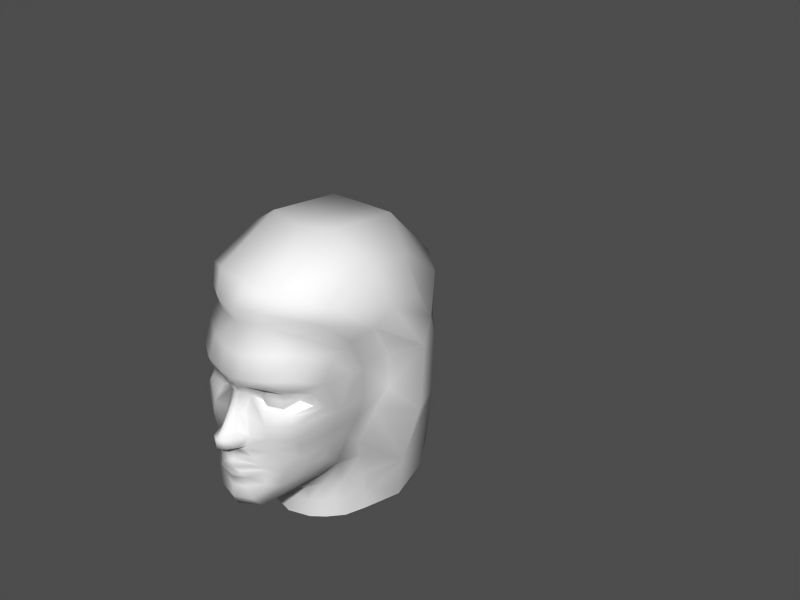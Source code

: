 # Source: hero2-7-alt2-eyetest.blend  (saved by Blender 2.34.0; exported with 4.5.12 LTS)
import bpy
from mathutils import Matrix  # noqa: F401  (used for matrix-valued properties, if any)

bpy.ops.wm.read_factory_settings(use_empty=True)
scene = bpy.context.scene
scene.name = '1'

# ---- collections
col_collection_1 = bpy.data.collections.new('Collection 1'); scene.collection.children.link(col_collection_1)
col_collection_2 = bpy.data.collections.new('Collection 2'); scene.collection.children.link(col_collection_2)
col_collection_2.hide_render = True
col_collection_2.hide_viewport = True

# ---- materials (node trees are filled in below, after node groups)
mat_material = bpy.data.materials.new('Material')
mat_material.alpha_threshold = 0.0
mat_material.preview_render_type = 'FLAT'
mat_material.roughness = 0.5
mat_material.line_color = (0.0, 0.0, 0.0, 1.0)

# ---- material node trees

# ---- meshes
me_plane_001 = bpy.data.meshes.new('Plane.001')
me_plane_001.from_pydata([(0.1949, 0.627, -9.086e-05), (0.2374, 0.6362, 0.1448), (0.5298, 0.4762, 0.3997), (0.6534, 0.317, 0.4269), (0.6336, 0.01986, 0.3967), (0.4008, -0.4275, 0.13), (0.6809, -0.1776, 0.3579), (0.7052, -0.2912, 0.336), (0.6511, 0.142, 0.4242), (0.5075, -0.3727, 0.2123), (0.2404, 0.2903, 0.258), (0.2388, 0.2084, 0.2586), (0.2136, 0.2015, 0.1651), (0.2139, 0.2905, 0.1653), (0.3106, 0.2368, 0.3004), (0.3096, 0.2523, 0.3008), (0.2196, 0.2503, 0.1248), (0.2194, 0.221, 0.1247), (0.2328, 0.3276, 0.3052), (0.1457, 0.3081, 0.0737), (0.1717, 0.3199, 0.1847), (0.3527, 0.2842, 0.3649), (0.3446, 0.2169, 0.3629), (0.1914, 0.2337, 0.06762), (0.1836, 0.171, 0.1609), (0.2391, 0.1778, 0.2944), (0.2451, 0.1318, 0.3223), (0.1674, 0.1073, 0.1875), (0.4166, 0.1808, 0.3808), (0.3995, 0.3203, 0.3796), (0.2422, 0.3913, 0.3221), (0.1632, 0.2518, 0.03191), (0.01991, 0.03542, 0.04042), (0.08115, -0.04519, 0.03928), (0.0656, 0.06496, 0.02946), (0.1412, 0.2907, 0.03191), (0.02152, -0.01987, 0.04473), (0.123, -0.02825, 0.08833), (0.09812, 0.0604, 0.05155), (0.1134, -0.05026, 0.07587), (0.1398, 0.01994, 0.09008), (0.07982, -0.1976, 0.07464), (0.06143, -0.1482, 0.03832), (0.118, -0.23, 0.08672), (0.09259, -0.1791, 0.06766), (0.1547, -0.1674, 0.1465), (0.1532, -0.1812, 0.1468), (0.1556, -0.16, 0.1462), (0.1539, -0.1733, 0.1466), (0.08255, -0.1259, 0.037), (0.1534, -0.142, 0.1567), (0.1823, -0.1585, 0.1982), (0.1868, -0.187, 0.1988), (0.1567, -0.2496, 0.1781), (0.1147, -0.2866, 0.07429), (0.163, -0.4084, 0.1313), (0.1069, -0.3411, 0.1185), (0.2335, -0.2866, 0.2071), (0.2742, -0.3675, 0.1921), (0.2549, -0.4297, 0.1047), (0.182, -0.05065, 0.2044), (0.2243, -0.1274, 0.239), (0.2391, -0.2007, 0.2408), (0.4439, -0.3136, 0.2642), (0.3915, -0.2516, 0.2869), (0.59, -0.09423, 0.3621), (0.1634, 0.0301, 0.2009), (0.2626, 0.04742, 0.323), (0.2971, -0.02785, 0.3079), (0.354, -0.1855, 0.2953), (0.3204, -0.1088, 0.296), (0.1524, 0.3765, 0.1868), (0.1237, 0.363, 0.0731), (0.5038, 0.1211, 0.3903), (0.4642, 0.00778, 0.3679), (0.4649, -0.07755, 0.3471), (0.4748, 0.4225, 0.3738), (0.1544, 0.4858, 0.06166), (0.1922, 0.5025, 0.1729), (0.295, 0.5079, 0.319), (0.3381, 0.6025, 0.3063), (0.4411, 0.2852, 0.3764), (0.5787, 0.315, 0.4031), (0.2158, -0.4455, -5.402e-05), (0.212, 0.7238, 0.1556), (0.2909, 0.838, 0.2042), (0.679, 1.025, 0.2042), (1.134, 0.9745, 0.2042), (1.382, 0.69, 0.2614), (1.286, 0.6312, 0.39), (1.015, 0.8376, 0.4032), (0.7466, 0.8852, 0.4222), (0.4294, 0.759, 0.4137), (0.3795, 0.6687, 0.3865), (0.5596, 0.5193, 0.4352), (0.6576, 0.5819, 0.5075), (0.7717, 0.6705, 0.5354), (0.9989, 0.6206, 0.5159), (1.115, 0.4504, 0.4986), (1.158, 0.3414, 0.4938), (1.349, 0.3443, 0.3281), (1.446, 0.3352, 0.2289), (1.348, -0.08832, 0.2289), (1.251, -0.07917, 0.3638), (1.132, -0.01277, 0.4998), (1.144, -0.5631, 0.409), (1.32, -0.5115, 0.3142), (1.412, -0.4952, 0.2192), (0.8295, 0.1427, 0.4453), (0.8319, 0.3348, 0.4442), (0.9399, 0.3938, 0.5929), (0.9352, -0.000697, 0.5746), (0.8655, -0.3187, 0.5186), (0.9382, -0.6392, 0.4234), (0.5072, -0.6892, 0.1329), (0.5084, -0.5781, 0.132), (0.5064, -0.487, 0.1304), (0.5524, -0.4513, 0.2081), (0.5547, -0.569, 0.2123), (0.5541, -0.6801, 0.2138), (0.7582, -0.6801, 0.329), (0.7593, -0.5708, 0.3286), (0.7543, -0.456, 0.3258), (0.4723, -0.6928, -0.0004448), (0.4777, -0.5834, -0.0003332), (0.4577, -0.5079, 5.073e-05), (1.411, 0.7072, -0.0005145), (1.164, 0.9599, -0.0005145), (0.6313, 1.016, -0.0005146), (0.2684, 0.8287, -0.0005146), (0.1738, 0.7063, -0.0005136), (0.3789, -0.4572, 0.0001133), (0.1187, 0.1528, 0.03069), (0.1442, 0.1481, 0.04247), (0.5555, -0.2638, 0.3155), (0.4965, -0.2024, 0.3353), (0.6136, -0.3243, 0.2824), (0.6359, -0.6801, 0.2868), (0.6364, -0.5699, 0.2856), (0.63, -0.4519, 0.279), (0.4254, -0.152, 0.3311), (0.09151, -0.08902, 0.0449), (0.1277, -0.08489, 0.1223), (0.1563, 0.1293, 0.07024), (0.0724, -0.02396, 0.07281), (0.07986, 0.02768, 0.07189), (0.07986, 0.02768, -0.07207), (0.0724, -0.02396, -0.07299), (0.1563, 0.1293, -0.07042), (0.1277, -0.08489, -0.1225), (0.08485, -0.08988, -0.0001481), (0.09151, -0.08902, -0.04508), (0.4254, -0.1525, -0.329), (0.6299, -0.4518, -0.2782), (0.6364, -0.5699, -0.2856), (0.6359, -0.6801, -0.2869), (0.6136, -0.3243, -0.2813), (0.4965, -0.2026, -0.3338), (0.5555, -0.2638, -0.3139), (0.1442, 0.1481, -0.04265), (0.1187, 0.1528, -0.03087), (0.09814, 0.155, -0.0001817), (0.078, -0.1287, -0.0001145), (0.0612, -0.155, -0.0001145), (0.9382, -0.6392, -0.434), (0.7543, -0.456, -0.3256), (0.7593, -0.5708, -0.3288), (0.7582, -0.6801, -0.3292), (0.5541, -0.6801, -0.2138), (0.5547, -0.569, -0.2121), (0.5524, -0.4513, -0.2079), (0.5064, -0.487, -0.1301), (0.5084, -0.5781, -0.1318), (0.5072, -0.6892, -0.1329), (0.8661, -0.3191, -0.4977), (0.9353, -0.0007577, -0.575), (0.9399, 0.3938, -0.593), (0.8321, 0.335, -0.4447), (0.8299, 0.1427, -0.4459), (1.412, -0.4952, -0.2194), (1.32, -0.5115, -0.3144), (1.144, -0.5631, -0.4164), (1.132, -0.01277, -0.5), (1.251, -0.07917, -0.364), (1.348, -0.08832, -0.2291), (1.446, 0.3352, -0.2291), (1.349, 0.3443, -0.3283), (1.158, 0.3414, -0.494), (1.115, 0.4504, -0.4988), (0.9989, 0.6206, -0.5118), (0.7717, 0.6705, -0.5312), (0.6575, 0.5818, -0.503), (0.5597, 0.5195, -0.4486), (0.3795, 0.6687, -0.3866), (0.4294, 0.759, -0.4139), (0.7466, 0.8852, -0.4224), (1.015, 0.8376, -0.4034), (1.286, 0.6312, -0.3902), (1.382, 0.69, -0.2616), (1.134, 0.9745, -0.2043), (0.679, 1.025, -0.2043), (0.2909, 0.838, -0.2043), (0.212, 0.7238, -0.1558), (0.5787, 0.3153, -0.4033), (0.4411, 0.2852, -0.376), (0.3381, 0.6025, -0.3065), (0.295, 0.5079, -0.3191), (0.1922, 0.5025, -0.1731), (0.1544, 0.4858, -0.06184), (0.4748, 0.4225, -0.3739), (0.4648, -0.07742, -0.3458), (0.4642, 0.008102, -0.3664), (0.5038, 0.1211, -0.3884), (0.1237, 0.363, -0.07328), (0.1524, 0.3765, -0.187), (0.3205, -0.1088, -0.2951), (0.3541, -0.1856, -0.2941), (0.2971, -0.02785, -0.3075), (0.2626, 0.04742, -0.323), (0.1634, 0.0301, -0.201), (0.6812, -0.1771, -0.359), (0.5904, -0.09379, -0.3621), (0.3915, -0.2516, -0.286), (0.4439, -0.3136, -0.2631), (0.2391, -0.2007, -0.2404), (0.2243, -0.1274, -0.2388), (0.182, -0.05065, -0.2045), (0.2549, -0.4297, -0.1045), (0.2742, -0.3675, -0.1916), (0.2335, -0.2866, -0.2068), (0.1069, -0.3411, -0.1186), (0.163, -0.4084, -0.1314), (0.1147, -0.2866, -0.07445), (0.1567, -0.2496, -0.1782), (0.1868, -0.187, -0.1988), (0.1823, -0.1585, -0.1982), (0.1534, -0.142, -0.1568), (0.08255, -0.1259, -0.03718), (0.1539, -0.1733, -0.1467), (0.1556, -0.16, -0.1463), (0.1532, -0.1812, -0.1468), (0.1547, -0.1674, -0.1466), (0.09259, -0.1791, -0.06784), (0.118, -0.23, -0.08688), (0.06143, -0.1482, -0.0385), (0.07981, -0.1976, -0.07482), (0.1398, 0.01994, -0.09026), (0.1134, -0.05026, -0.07606), (0.09812, 0.0604, -0.05174), (0.123, -0.02825, -0.08852), (0.02152, -0.01987, -0.04492), (0.1412, 0.2907, -0.0321), (0.0656, 0.06496, -0.02964), (0.08115, -0.04519, -0.03946), (0.01991, 0.03542, -0.0406), (0.1632, 0.2518, -0.0321), (0.2422, 0.3913, -0.3223), (0.3995, 0.3203, -0.3795), (0.4166, 0.1808, -0.3799), (0.1674, 0.1073, -0.1877), (0.2451, 0.1318, -0.3223), (0.2391, 0.1778, -0.2945), (0.1836, 0.171, -0.161), (0.1914, 0.2337, -0.06778), (0.3505, 0.2186, -0.3533), (0.3588, 0.286, -0.3551), (0.1717, 0.3199, -0.1849), (0.1457, 0.3081, -0.07388), (0.2328, 0.3276, -0.3054), (0.2088, 0.221, -0.1249), (0.2089, 0.2503, -0.1249), (0.3107, 0.2672, -0.299), (0.3095, 0.2279, -0.3003), (0.2139, 0.2802, -0.1654), (0.2136, 0.2015, -0.1652), (0.2388, 0.2084, -0.2586), (0.2404, 0.28, -0.2581), (0.5075, -0.3727, -0.2119), (0.652, 0.1429, -0.428), (0.7048, -0.2913, -0.3333), (0.4008, -0.4275, -0.1296), (0.6341, 0.01985, -0.3986), (0.6536, 0.3174, -0.4274), (0.5298, 0.4762, -0.3999), (0.2374, 0.6362, -0.145), (0.1516, 0.4807, -0.0001815), (0.1173, 0.3503, -0.0001817), (0.1511, 0.2518, -0.0001817), (-0.001967, 0.03589, -0.0001817), (0.1089, -0.4248, -0.000181), (0.06635, -0.203, -0.0001817), (0.08808, -0.2909, -0.000182), (0.0769, -0.04315, -0.0001817), (0.03668, 0.06946, -0.0001817), (0.09166, -0.2444, -0.0002132), (0.1484, 0.2987, -0.0001817), (-0.0003312, -0.0194, -0.0001817), (0.08287, -0.1815, -0.0001817), (0.07344, -0.3546, -0.0001817), (1.448, -0.4764, -0.0002107), (1.389, -0.07939, -0.0002161), (1.488, 0.3441, -0.0002161), (0.7744, 0.01412, 0.4058), (0.7749, 0.01448, -0.4063), (0.2324, 0.2504, 0.2557), (0.2038, 0.247, 0.1624), (0.3446, 0.2169, 0.3629), (0.2194, 0.221, 0.1247), (0.3106, 0.2368, 0.3004), (0.2136, 0.2015, 0.1651), (0.2388, 0.2084, 0.2586), (0.2194, 0.221, 0.1247), (0.3106, 0.2368, 0.3004), (0.2101, 0.2032, 0.1647), (0.2356, 0.2088, 0.2582)], [(93, 193), (60, 226)], [(10, 304, 15), (13, 20, 19, 16), (10, 18, 20, 13), (10, 15, 21, 18), (15, 14, 22, 21), (16, 19, 23, 17), (25, 26, 28, 22), (25, 24, 27, 26), (18, 21, 29, 30), (288, 32, 34, 293), (288, 296, 36, 32), (292, 33, 36, 296), (287, 161, 132, 31), (287, 31, 35, 295), (32, 36, 144, 145), (297, 44, 42, 163), (297, 290, 41, 44), (294, 43, 41, 290), (43, 46, 48, 41), (44, 41, 48, 45), (44, 45, 47, 42), (162, 163, 42, 49), (42, 47, 50, 49), (294, 291, 54, 43), (43, 54, 53, 46), (46, 53, 52, 48), (45, 48, 52, 51), (45, 51, 50, 47), (56, 298, 289, 55), (298, 56, 54, 291), (55, 58, 57, 56), (53, 54, 56, 57), (83, 59, 55, 289), (5, 58, 55, 59), (19, 35, 31, 23), (23, 31, 132, 133), (162, 49, 141, 150), (33, 141, 142, 39), (52, 53, 57, 62), (51, 52, 62, 61), (50, 51, 61, 60), (58, 63, 64, 57), (63, 134, 135, 64), (5, 9, 63, 58), (7, 6, 134, 136), (27, 143, 40, 66), (66, 60, 68, 67), (26, 27, 66, 67), (62, 69, 70, 61), (57, 64, 69, 62), (60, 61, 70, 68), (18, 30, 71, 20), (19, 20, 71, 72), (26, 67, 73, 28), (67, 68, 74, 73), (68, 70, 75, 74), (64, 135, 140, 69), (29, 81, 82, 76), (72, 71, 78, 77), (71, 30, 79, 78), (30, 29, 76, 79), (295, 35, 286), (286, 35, 19, 72), (286, 72, 77, 285), (0, 285, 77), (0, 77, 78, 1), (1, 78, 79, 80), (2, 80, 79, 76), (81, 28, 73, 82), (81, 29, 21), (3, 82, 73, 8), (4, 8, 73, 74), (4, 74, 75, 65), (5, 59, 83, 131), (0, 1, 84, 130), (84, 85, 129, 130), (85, 86, 128, 129), (86, 87, 127, 128), (87, 88, 126, 127), (87, 90, 89, 88), (86, 91, 90, 87), (85, 92, 91, 86), (84, 93, 92, 85), (93, 94, 95, 92), (92, 95, 96, 91), (91, 96, 97, 90), (90, 97, 98, 89), (1, 80, 93, 84), (98, 99, 100, 89), (89, 100, 101, 88), (301, 126, 88, 101), (300, 301, 101, 102), (100, 103, 102, 101), (99, 104, 103, 100), (104, 105, 106, 103), (103, 106, 107, 102), (102, 107, 299, 300), (3, 8, 108, 109), (3, 109, 95, 94), (96, 110, 98, 97), (98, 110, 99), (99, 110, 111, 104), (105, 112, 113), (95, 109, 110, 96), (108, 111, 110, 109), (123, 114, 115, 124), (124, 115, 116, 125), (115, 118, 117, 116), (114, 119, 118, 115), (5, 131, 125, 116), (5, 116, 117, 9), (119, 137, 138, 118), (118, 138, 139, 117), (7, 136, 139, 122), (120, 113, 121), (112, 122, 121, 113), (2, 94, 93, 80), (132, 34, 38, 133), (161, 293, 34, 132), (136, 9, 117, 139), (138, 121, 122, 139), (137, 120, 121, 138), (135, 65, 75, 140), (134, 63, 9, 136), (134, 6, 65, 135), (69, 140, 75, 70), (142, 50, 60), (141, 49, 50, 142), (141, 33, 292, 150), (39, 142, 60, 37), (66, 40, 37, 60), (23, 133, 143), (40, 143, 133, 38), (23, 143, 27, 24), (28, 81, 21, 22), (145, 40, 38), (144, 37, 40, 145), (144, 36, 33), (37, 144, 33, 39), (32, 145, 38, 34), (274, 273, 276, 275), (276, 271, 272, 275), (274, 269, 270, 273), (273, 270, 267, 266), (276, 273, 266, 268), (276, 268, 265, 271), (271, 265, 264, 272), (274, 262, 263, 269), (275, 261, 262, 274), (275, 272, 264, 261), (270, 269, 263, 267), (261, 264, 258, 260), (261, 260, 259, 262), (268, 256, 257, 265), (288, 293, 252, 254), (288, 254, 250, 296), (292, 296, 250, 253), (287, 255, 160, 161), (287, 295, 251, 255), (254, 146, 147, 250), (297, 163, 244, 242), (297, 242, 245, 290), (294, 290, 245, 243), (243, 245, 238, 240), (242, 241, 238, 245), (242, 244, 239, 241), (162, 237, 244, 163), (244, 237, 236, 239), (294, 243, 232, 291), (243, 240, 233, 232), (240, 238, 234, 233), (241, 235, 234, 238), (241, 239, 236, 235), (230, 231, 289, 298), (298, 291, 232, 230), (231, 230, 229, 228), (233, 229, 230, 232), (83, 289, 231, 227), (280, 227, 231, 228), (267, 263, 255, 251), (263, 159, 160, 255), (162, 150, 151, 237), (253, 247, 149, 151), (234, 224, 229, 233), (235, 225, 224, 234), (236, 226, 225, 235), (228, 229, 222, 223), (223, 222, 157, 158), (280, 228, 223, 277), (279, 156, 158, 220), (259, 219, 246, 148), (219, 218, 217, 226), (260, 218, 219, 259), (224, 225, 215, 216), (229, 224, 216, 222), (226, 217, 215, 225), (268, 266, 214, 256), (267, 213, 214, 266), (260, 258, 212, 218), (218, 212, 211, 217), (217, 211, 210, 215), (222, 216, 152, 157), (257, 209, 203, 204), (213, 208, 207, 214), (214, 207, 206, 256), (256, 206, 209, 257), (295, 286, 251), (286, 213, 267, 251), (286, 285, 208, 213), (285, 0, 208), (0, 284, 207, 208), (284, 205, 206, 207), (283, 209, 206, 205), (204, 203, 212, 258), (204, 265, 257), (282, 278, 212, 203), (281, 211, 212, 278), (281, 221, 210, 211), (280, 131, 83, 227), (0, 130, 202, 284), (202, 130, 129, 201), (201, 129, 128, 200), (200, 128, 127, 199), (199, 127, 126, 198), (199, 198, 197, 196), (200, 199, 196, 195), (201, 200, 195, 194), (202, 201, 194, 193), (193, 194, 191, 192), (194, 195, 190, 191), (195, 196, 189, 190), (196, 197, 188, 189), (284, 202, 193, 205), (188, 197, 186, 187), (197, 198, 185, 186), (301, 185, 198, 126), (300, 184, 185, 301), (186, 185, 184, 183), (187, 186, 183, 182), (182, 183, 180, 181), (183, 184, 179, 180), (184, 300, 299, 179), (282, 177, 178, 278), (282, 192, 191, 177), (190, 189, 188, 176), (188, 187, 176), (187, 182, 175, 176), (181, 164, 174), (191, 190, 176, 177), (178, 177, 176, 175), (123, 124, 172, 173), (124, 125, 171, 172), (172, 171, 170, 169), (173, 172, 169, 168), (280, 171, 125, 131), (280, 277, 170, 171), (168, 169, 154, 155), (169, 170, 153, 154), (279, 165, 153, 156), (167, 166, 164), (174, 164, 166, 165), (283, 205, 193, 192), (160, 159, 248, 252), (161, 160, 252, 293), (156, 153, 170, 277), (154, 153, 165, 166), (155, 154, 166, 167), (157, 152, 210, 221), (158, 156, 277, 223), (158, 157, 221, 220), (216, 215, 210, 152), (149, 226, 236), (151, 149, 236, 237), (151, 150, 292, 253), (247, 249, 226, 149), (219, 226, 249, 246), (263, 148, 159), (246, 248, 159, 148), (263, 262, 259, 148), (258, 264, 265, 204), (146, 248, 246), (147, 146, 246, 249), (147, 253, 250), (249, 247, 253, 147), (254, 252, 248, 146), (2, 76, 82), (2, 82, 3, 94), (283, 203, 209), (282, 203, 283, 192), (178, 303, 281, 278), (108, 8, 4, 302), (281, 303, 220, 221), (4, 65, 6, 302), (178, 175, 303), (108, 302, 111), (174, 220, 303, 175), (112, 111, 302, 6), (7, 122, 112), (7, 112, 6), (174, 165, 279), (174, 279, 220), (112, 105, 104), (112, 104, 111), (174, 175, 182), (174, 182, 181), (305, 13, 16), (304, 10, 13, 305), (10, 13, 12, 11), (10, 11, 14, 15), (12, 13, 16, 17), (309, 307, 23, 24), (310, 309, 24, 25), (310, 25, 306, 308), (313, 314, 304, 305), (313, 305, 16, 311), (314, 312, 15, 304)])
me_plane_001.polygons.foreach_set('use_smooth', [1, 1, 1, 1, 1, 1, 1, 1, 1, 1, 1, 1, 1, 1, 1, 1, 1, 1, 1, 1, 1, 1, 1, 1, 1, 1, 1, 1, 1, 1, 1, 1, 1, 1, 1, 1, 1, 1, 1, 1, 1, 1, 1, 1, 1, 1, 1, 1, 1, 1, 1, 1, 1, 1, 1, 1, 1, 1, 1, 1, 1, 1, 1, 1, 1, 1, 1, 1, 1, 1, 1, 1, 1, 1, 1, 1, 1, 1, 1, 1, 1, 1, 1, 1, 1, 1, 1, 1, 1, 1, 1, 1, 1, 1, 1, 1, 1, 1, 1, 1, 1, 1, 1, 1, 1, 1, 1, 1, 1, 1, 1, 1, 1, 1, 1, 1, 1, 1, 1, 1, 1, 1, 1, 1, 1, 1, 1, 1, 1, 1, 1, 1, 1, 1, 1, 1, 1, 1, 1, 1, 1, 1, 1, 1, 1, 1, 1, 1, 1, 1, 1, 1, 1, 1, 1, 1, 1, 1, 1, 1, 1, 1, 1, 1, 1, 1, 1, 1, 1, 1, 1, 1, 1, 1, 1, 1, 1, 1, 1, 1, 1, 1, 1, 1, 1, 1, 1, 1, 1, 1, 1, 1, 1, 1, 1, 1, 1, 1, 1, 1, 1, 1, 1, 1, 1, 1, 1, 1, 1, 1, 1, 1, 1, 1, 1, 1, 1, 1, 1, 1, 1, 1, 1, 1, 1, 1, 1, 1, 1, 1, 1, 1, 1, 1, 1, 1, 1, 1, 1, 1, 1, 1, 1, 1, 1, 1, 1, 1, 1, 1, 1, 1, 1, 1, 1, 1, 1, 1, 1, 1, 1, 1, 1, 1, 1, 1, 1, 1, 1, 1, 1, 1, 1, 1, 1, 1, 1, 1, 1, 1, 1, 1, 1, 1, 1, 1, 1, 1, 1, 1, 1, 1, 1, 1, 1, 1, 1, 1, 1, 1, 1, 1, 1, 1, 1, 1, 1, 0, 0, 0, 1, 1, 1, 1, 1, 1])
_uv = me_plane_001.uv_layers.new(name='UVMap')
_uv.uv.foreach_set('vector', [0.5634, 0.6155, 0.5632, 0.5954, 0.5777, 0.6025, 0.5359, 0.6103, 0.54, 0.6348, 0.5088, 0.6289, 0.5264, 0.5968, 0.5634, 0.6155, 0.5723, 0.6406, 0.54, 0.6348, 0.5359, 0.6103, 0.5634, 0.6155, 0.5777, 0.6025, 0.5938, 0.6152, 0.5723, 0.6406, 0.5777, 0.6025, 0.5815, 0.5899, 0.5928, 0.5801, 0.5938, 0.6152, 0.5264, 0.5968, 0.5088, 0.6289, 0.5078, 0.5879, 0.5261, 0.5848, 0.5703, 0.5566, 0.5801, 0.5332, 0.6006, 0.5605, 0.5928, 0.5801, 0.5703, 0.5566, 0.5332, 0.5527, 0.541, 0.5195, 0.5801, 0.5332, 0.5723, 0.6406, 0.5938, 0.6152, 0.6042, 0.6408, 0.5811, 0.6816, 0.4883, 0.4785, 0.499, 0.4785, 0.4961, 0.4961, 0.4883, 0.498, 0.4883, 0.4785, 0.4883, 0.4512, 0.501, 0.4512, 0.499, 0.4785, 0.4883, 0.4375, 0.499, 0.4355, 0.501, 0.4512, 0.4883, 0.4512, 0.4883, 0.5996, 0.4883, 0.5469, 0.4961, 0.543, 0.4971, 0.5996, 0.4883, 0.5996, 0.4971, 0.5996, 0.4971, 0.6172, 0.4883, 0.6211, 0.499, 0.4785, 0.501, 0.4512, 0.5088, 0.4492, 0.5078, 0.4766, 0.4883, 0.3555, 0.5029, 0.3594, 0.5029, 0.3711, 0.4883, 0.3711, 0.4883, 0.3555, 0.4883, 0.3418, 0.5088, 0.3457, 0.5029, 0.3594, 0.4883, 0.3223, 0.5117, 0.332, 0.5088, 0.3457, 0.4883, 0.3418, 0.5117, 0.332, 0.5283, 0.3555, 0.5283, 0.3594, 0.5088, 0.3457, 0.5029, 0.3594, 0.5088, 0.3457, 0.5283, 0.3594, 0.5283, 0.3633, 0.5029, 0.3594, 0.5283, 0.3633, 0.5283, 0.3672, 0.5029, 0.3711, 0.4883, 0.3828, 0.4883, 0.3711, 0.5029, 0.3711, 0.502, 0.3848, 0.5029, 0.3711, 0.5283, 0.3672, 0.5332, 0.377, 0.502, 0.3848, 0.4883, 0.3223, 0.4883, 0.3027, 0.5059, 0.3047, 0.5117, 0.332, 0.5117, 0.332, 0.5059, 0.3047, 0.5381, 0.3281, 0.5283, 0.3555, 0.5283, 0.3555, 0.5381, 0.3281, 0.5469, 0.3574, 0.5283, 0.3594, 0.5283, 0.3633, 0.5283, 0.3594, 0.5469, 0.3574, 0.5469, 0.3828, 0.5283, 0.3633, 0.5469, 0.3828, 0.5332, 0.377, 0.5283, 0.3672, 0.5176, 0.2754, 0.4883, 0.2676, 0.4873, 0.2383, 0.5166, 0.2402, 0.4883, 0.2676, 0.5176, 0.2754, 0.5059, 0.3047, 0.4883, 0.3027, 0.5166, 0.2402, 0.5366, 0.2562, 0.5488, 0.3027, 0.5176, 0.2754, 0.5381, 0.3281, 0.5059, 0.3047, 0.5176, 0.2754, 0.5488, 0.3027, 0.4873, 0.2168, 0.5183, 0.2196, 0.5166, 0.2402, 0.4873, 0.2383, 0.542, 0.1934, 0.5366, 0.2562, 0.5166, 0.2402, 0.5183, 0.2196, 0.5088, 0.6289, 0.4971, 0.6172, 0.4971, 0.5996, 0.5078, 0.5879, 0.5078, 0.5879, 0.4971, 0.5996, 0.4961, 0.543, 0.501, 0.541, 0.4883, 0.3828, 0.502, 0.3848, 0.501, 0.4121, 0.4883, 0.4121, 0.499, 0.4355, 0.501, 0.4121, 0.5225, 0.416, 0.5088, 0.4336, 0.5469, 0.3574, 0.5381, 0.3281, 0.5488, 0.3027, 0.5605, 0.3516, 0.5469, 0.3828, 0.5469, 0.3574, 0.5605, 0.3516, 0.5605, 0.3926, 0.5332, 0.377, 0.5469, 0.3828, 0.5605, 0.3926, 0.5469, 0.4355, 0.5366, 0.2562, 0.5925, 0.2855, 0.5723, 0.3203, 0.5488, 0.3027, 0.5925, 0.2855, 0.6426, 0.3379, 0.6201, 0.3661, 0.5723, 0.3203, 0.542, 0.1934, 0.612, 0.2493, 0.5925, 0.2855, 0.5366, 0.2562, 0.703, 0.3481, 0.6894, 0.3887, 0.6426, 0.3379, 0.6656, 0.3085, 0.541, 0.5195, 0.5078, 0.5332, 0.5137, 0.4727, 0.5449, 0.4766, 0.5449, 0.4766, 0.5469, 0.4355, 0.583, 0.4492, 0.584, 0.498, 0.5801, 0.5332, 0.541, 0.5195, 0.5449, 0.4766, 0.584, 0.498, 0.5605, 0.3516, 0.5801, 0.3555, 0.5859, 0.4043, 0.5605, 0.3926, 0.5488, 0.3027, 0.5723, 0.3203, 0.5801, 0.3555, 0.5605, 0.3516, 0.5469, 0.4355, 0.5605, 0.3926, 0.5859, 0.4043, 0.583, 0.4492, 0.5723, 0.6406, 0.5811, 0.6816, 0.541, 0.6719, 0.54, 0.6348, 0.5088, 0.6289, 0.54, 0.6348, 0.541, 0.6719, 0.5088, 0.666, 0.5801, 0.5332, 0.584, 0.498, 0.6243, 0.5223, 0.6006, 0.5605, 0.584, 0.498, 0.583, 0.4492, 0.6193, 0.4752, 0.6243, 0.5223, 0.583, 0.4492, 0.5859, 0.4043, 0.619, 0.4322, 0.6193, 0.4752, 0.5723, 0.3203, 0.6201, 0.3661, 0.5987, 0.3849, 0.5801, 0.3555, 0.6042, 0.6408, 0.6056, 0.6045, 0.6465, 0.6104, 0.6298, 0.6741, 0.5088, 0.666, 0.541, 0.6719, 0.5371, 0.7598, 0.503, 0.736, 0.541, 0.6719, 0.5811, 0.6816, 0.582, 0.7539, 0.5371, 0.7598, 0.5811, 0.6816, 0.6042, 0.6408, 0.6298, 0.6741, 0.582, 0.7539, 0.4883, 0.6211, 0.4971, 0.6172, 0.4883, 0.6562, 0.4883, 0.6562, 0.4971, 0.6172, 0.5088, 0.6289, 0.5088, 0.666, 0.4883, 0.6562, 0.5088, 0.666, 0.503, 0.736, 0.4876, 0.7311, 0.4873, 0.7832, 0.4876, 0.7311, 0.503, 0.736, 0.4873, 0.7832, 0.503, 0.736, 0.5371, 0.7598, 0.5544, 0.7978, 0.5544, 0.7978, 0.5371, 0.7598, 0.582, 0.7539, 0.5957, 0.7793, 0.6429, 0.6808, 0.5957, 0.7793, 0.582, 0.7539, 0.6298, 0.6741, 0.6056, 0.6045, 0.6006, 0.5605, 0.6243, 0.5223, 0.6465, 0.6104, 0.6056, 0.6045, 0.6042, 0.6408, 0.5938, 0.6152, 0.6624, 0.606, 0.6465, 0.6104, 0.6243, 0.5223, 0.6636, 0.5246, 0.667, 0.4629, 0.6636, 0.5246, 0.6243, 0.5223, 0.6193, 0.4752, 0.667, 0.4629, 0.6193, 0.4752, 0.619, 0.4322, 0.6556, 0.4193, 0.542, 0.1934, 0.5183, 0.2196, 0.4873, 0.2168, 0.4873, 0.1934, 0.4873, 0.7832, 0.5544, 0.7978, 0.5804, 0.8221, 0.5257, 0.8574, 0.5804, 0.8221, 0.6281, 0.8286, 0.6178, 0.8932, 0.5257, 0.8574, 0.6281, 0.8286, 0.7484, 0.8206, 0.7541, 0.8796, 0.6178, 0.8932, 0.7484, 0.8206, 0.8556, 0.7661, 0.8968, 0.8041, 0.7541, 0.8796, 0.8556, 0.7661, 0.8971, 0.6804, 0.9619, 0.7098, 0.8968, 0.8041, 0.8556, 0.7661, 0.8038, 0.723, 0.8615, 0.6622, 0.8971, 0.6804, 0.7484, 0.8206, 0.7435, 0.7522, 0.8038, 0.723, 0.8556, 0.7661, 0.6281, 0.8286, 0.6552, 0.7632, 0.7435, 0.7522, 0.7484, 0.8206, 0.5804, 0.8221, 0.6302, 0.7614, 0.6552, 0.7632, 0.6281, 0.8286, 0.6302, 0.7614, 0.6559, 0.6847, 0.6933, 0.6844, 0.6552, 0.7632, 0.6552, 0.7632, 0.6933, 0.6844, 0.7297, 0.6926, 0.7435, 0.7522, 0.7435, 0.7522, 0.7297, 0.6926, 0.7844, 0.6662, 0.8038, 0.723, 0.8038, 0.723, 0.7844, 0.6662, 0.8104, 0.618, 0.8615, 0.6622, 0.5544, 0.7978, 0.5957, 0.7793, 0.6302, 0.7614, 0.5804, 0.8221, 0.8104, 0.618, 0.823, 0.5874, 0.8882, 0.5911, 0.8615, 0.6622, 0.8615, 0.6622, 0.8882, 0.5911, 0.9233, 0.5919, 0.8971, 0.6804, 0.9869, 0.5987, 0.9619, 0.7098, 0.8971, 0.6804, 0.9233, 0.5919, 0.9736, 0.4736, 0.9869, 0.5987, 0.9233, 0.5919, 0.9141, 0.4739, 0.8882, 0.5911, 0.871, 0.4733, 0.9141, 0.4739, 0.9233, 0.5919, 0.823, 0.5874, 0.8216, 0.4835, 0.871, 0.4733, 0.8882, 0.5911, 0.8216, 0.4835, 0.8639, 0.3475, 0.9044, 0.3723, 0.871, 0.4733, 0.871, 0.4733, 0.9044, 0.3723, 0.9235, 0.3806, 0.9141, 0.4739, 0.9141, 0.4739, 0.9235, 0.3806, 0.9609, 0.3828, 0.9736, 0.4736, 0.6624, 0.606, 0.6636, 0.5246, 0.7119, 0.5117, 0.707, 0.6094, 0.6624, 0.606, 0.707, 0.6094, 0.6933, 0.6844, 0.6559, 0.6847, 0.7297, 0.6926, 0.7557, 0.6071, 0.8104, 0.618, 0.7844, 0.6662, 0.8104, 0.618, 0.7557, 0.6071, 0.823, 0.5874, 0.823, 0.5874, 0.7557, 0.6071, 0.7639, 0.4778, 0.8216, 0.4835, 0.8639, 0.3475, 0.7735, 0.3844, 0.8285, 0.3077, 0.6933, 0.6844, 0.707, 0.6094, 0.7557, 0.6071, 0.7297, 0.6926, 0.7119, 0.5117, 0.7639, 0.4778, 0.7557, 0.6071, 0.707, 0.6094, 0.4812, -0.01205, 0.6264, 0.009527, 0.6006, 0.1079, 0.4843, 0.08921, 0.4843, 0.08921, 0.6006, 0.1079, 0.5819, 0.1642, 0.4861, 0.1445, 0.6006, 0.1079, 0.6704, 0.15, 0.6368, 0.2164, 0.5819, 0.1642, 0.6264, 0.009527, 0.7216, 0.06741, 0.6704, 0.15, 0.6006, 0.1079, 0.542, 0.1934, 0.4873, 0.1934, 0.4861, 0.1445, 0.5819, 0.1642, 0.542, 0.1934, 0.5819, 0.1642, 0.6368, 0.2164, 0.612, 0.2493, 0.7216, 0.06741, 0.7986, 0.1473, 0.7352, 0.2062, 0.6704, 0.15, 0.6704, 0.15, 0.7352, 0.2062, 0.6939, 0.2579, 0.6368, 0.2164, 0.703, 0.3481, 0.6656, 0.3085, 0.6939, 0.2579, 0.7458, 0.3032, 0.7967, 0.2605, 0.8285, 0.3077, 0.7758, 0.282, 0.7735, 0.3844, 0.7458, 0.3032, 0.7758, 0.282, 0.8285, 0.3077, 0.6429, 0.6808, 0.6559, 0.6847, 0.6302, 0.7614, 0.5957, 0.7793, 0.4961, 0.543, 0.4961, 0.4961, 0.5029, 0.4941, 0.501, 0.541, 0.4883, 0.5469, 0.4883, 0.498, 0.4961, 0.4961, 0.4961, 0.543, 0.6656, 0.3085, 0.612, 0.2493, 0.6368, 0.2164, 0.6939, 0.2579, 0.7352, 0.2062, 0.7758, 0.282, 0.7458, 0.3032, 0.6939, 0.2579, 0.7986, 0.1473, 0.8512, 0.237, 0.7758, 0.282, 0.7352, 0.2062, 0.6201, 0.3661, 0.6556, 0.4193, 0.619, 0.4322, 0.5987, 0.3849, 0.6426, 0.3379, 0.5925, 0.2855, 0.612, 0.2493, 0.6656, 0.3085, 0.6426, 0.3379, 0.6894, 0.3887, 0.6556, 0.4193, 0.6201, 0.3661, 0.5801, 0.3555, 0.5987, 0.3849, 0.619, 0.4322, 0.5859, 0.4043, 0.5225, 0.416, 0.5332, 0.377, 0.5469, 0.4355, 0.501, 0.4121, 0.502, 0.3848, 0.5332, 0.377, 0.5225, 0.416, 0.501, 0.4121, 0.499, 0.4355, 0.4883, 0.4375, 0.4883, 0.4121, 0.5088, 0.4336, 0.5225, 0.416, 0.5469, 0.4355, 0.5137, 0.4453, 0.5449, 0.4766, 0.5137, 0.4727, 0.5137, 0.4453, 0.5469, 0.4355, 0.5078, 0.5879, 0.501, 0.541, 0.5078, 0.5332, 0.5137, 0.4727, 0.5078, 0.5332, 0.501, 0.541, 0.5029, 0.4941, 0.5078, 0.5879, 0.5078, 0.5332, 0.541, 0.5195, 0.5332, 0.5527, 0.6006, 0.5605, 0.6056, 0.6045, 0.5938, 0.6152, 0.5928, 0.5801, 0.5078, 0.4766, 0.5137, 0.4727, 0.5029, 0.4941, 0.5088, 0.4492, 0.5137, 0.4453, 0.5137, 0.4727, 0.5078, 0.4766, 0.5088, 0.4492, 0.501, 0.4512, 0.499, 0.4355, 0.5137, 0.4453, 0.5088, 0.4492, 0.499, 0.4355, 0.5088, 0.4336, 0.499, 0.4785, 0.5078, 0.4766, 0.5029, 0.4941, 0.4961, 0.4961, 0.4417, 0.5731, 0.4407, 0.6106, 0.4123, 0.6156, 0.4128, 0.5751, 0.4123, 0.6156, 0.3984, 0.606, 0.3963, 0.5871, 0.4128, 0.5751, 0.4417, 0.5731, 0.4521, 0.584, 0.4512, 0.5982, 0.4407, 0.6106, 0.4407, 0.6106, 0.4512, 0.5982, 0.4678, 0.6289, 0.4365, 0.6348, 0.4123, 0.6156, 0.4407, 0.6106, 0.4365, 0.6348, 0.4033, 0.6406, 0.4123, 0.6156, 0.4033, 0.6406, 0.3848, 0.6152, 0.3984, 0.606, 0.3984, 0.606, 0.3848, 0.6152, 0.3867, 0.5801, 0.3963, 0.5871, 0.4417, 0.5731, 0.4443, 0.5527, 0.4688, 0.5879, 0.4521, 0.584, 0.4128, 0.5751, 0.4053, 0.5566, 0.4443, 0.5527, 0.4417, 0.5731, 0.4128, 0.5751, 0.3963, 0.5871, 0.3867, 0.5801, 0.4053, 0.5566, 0.4512, 0.5982, 0.4521, 0.584, 0.4688, 0.5879, 0.4678, 0.6289, 0.4053, 0.5566, 0.3867, 0.5801, 0.375, 0.5605, 0.3965, 0.5332, 0.4053, 0.5566, 0.3965, 0.5332, 0.4355, 0.5195, 0.4443, 0.5527, 0.4033, 0.6406, 0.3945, 0.6816, 0.3717, 0.6402, 0.3848, 0.6152, 0.4883, 0.4785, 0.4883, 0.498, 0.4795, 0.4961, 0.4766, 0.4785, 0.4883, 0.4785, 0.4766, 0.4785, 0.4756, 0.4512, 0.4883, 0.4512, 0.4883, 0.4375, 0.4883, 0.4512, 0.4756, 0.4512, 0.4766, 0.4355, 0.4883, 0.5996, 0.4795, 0.5996, 0.4795, 0.543, 0.4883, 0.5469, 0.4883, 0.5996, 0.4883, 0.6211, 0.4795, 0.6172, 0.4795, 0.5996, 0.4766, 0.4785, 0.4678, 0.4766, 0.4678, 0.4492, 0.4756, 0.4512, 0.4883, 0.3555, 0.4883, 0.3711, 0.4727, 0.3711, 0.4727, 0.3594, 0.4883, 0.3555, 0.4727, 0.3594, 0.4658, 0.3457, 0.4883, 0.3418, 0.4883, 0.3223, 0.4883, 0.3418, 0.4658, 0.3457, 0.4639, 0.332, 0.4639, 0.332, 0.4658, 0.3457, 0.4463, 0.3594, 0.4463, 0.3555, 0.4727, 0.3594, 0.4463, 0.3633, 0.4463, 0.3594, 0.4658, 0.3457, 0.4727, 0.3594, 0.4727, 0.3711, 0.4463, 0.3672, 0.4463, 0.3633, 0.4883, 0.3828, 0.4727, 0.3848, 0.4727, 0.3711, 0.4883, 0.3711, 0.4727, 0.3711, 0.4727, 0.3848, 0.4443, 0.377, 0.4463, 0.3672, 0.4883, 0.3223, 0.4639, 0.332, 0.4707, 0.3047, 0.4883, 0.3027, 0.4639, 0.332, 0.4463, 0.3555, 0.4375, 0.3281, 0.4707, 0.3047, 0.4463, 0.3555, 0.4463, 0.3594, 0.4307, 0.3574, 0.4375, 0.3281, 0.4463, 0.3633, 0.4307, 0.3828, 0.4307, 0.3574, 0.4463, 0.3594, 0.4463, 0.3633, 0.4463, 0.3672, 0.4443, 0.377, 0.4307, 0.3828, 0.459, 0.2754, 0.458, 0.2402, 0.4873, 0.2383, 0.4883, 0.2676, 0.4883, 0.2676, 0.4883, 0.3027, 0.4707, 0.3047, 0.459, 0.2754, 0.458, 0.2402, 0.459, 0.2754, 0.4287, 0.3027, 0.4391, 0.2561, 0.4375, 0.3281, 0.4287, 0.3027, 0.459, 0.2754, 0.4707, 0.3047, 0.4873, 0.2168, 0.4873, 0.2383, 0.458, 0.2402, 0.4564, 0.2196, 0.4326, 0.1934, 0.4564, 0.2196, 0.458, 0.2402, 0.4391, 0.2561, 0.4678, 0.6289, 0.4688, 0.5879, 0.4795, 0.5996, 0.4795, 0.6172, 0.4688, 0.5879, 0.4756, 0.541, 0.4795, 0.543, 0.4795, 0.5996, 0.4883, 0.3828, 0.4883, 0.4121, 0.4746, 0.4121, 0.4727, 0.3848, 0.4766, 0.4355, 0.4658, 0.4336, 0.4521, 0.416, 0.4746, 0.4121, 0.4307, 0.3574, 0.416, 0.3516, 0.4287, 0.3027, 0.4375, 0.3281, 0.4307, 0.3828, 0.416, 0.3926, 0.416, 0.3516, 0.4307, 0.3574, 0.4443, 0.377, 0.4307, 0.4355, 0.416, 0.3926, 0.4307, 0.3828, 0.4391, 0.2561, 0.4287, 0.3027, 0.4043, 0.3203, 0.3831, 0.2855, 0.3831, 0.2855, 0.4043, 0.3203, 0.3549, 0.3651, 0.3322, 0.3365, 0.4326, 0.1934, 0.4391, 0.2561, 0.3831, 0.2855, 0.3631, 0.2499, 0.2714, 0.345, 0.3093, 0.3074, 0.3322, 0.3365, 0.2831, 0.3864, 0.4355, 0.5195, 0.4316, 0.4766, 0.4629, 0.4727, 0.4688, 0.5332, 0.4316, 0.4766, 0.3916, 0.498, 0.3926, 0.4492, 0.4307, 0.4355, 0.3965, 0.5332, 0.3916, 0.498, 0.4316, 0.4766, 0.4355, 0.5195, 0.416, 0.3516, 0.416, 0.3926, 0.3906, 0.4043, 0.3945, 0.3555, 0.4287, 0.3027, 0.416, 0.3516, 0.3945, 0.3555, 0.4043, 0.3203, 0.4307, 0.4355, 0.3926, 0.4492, 0.3906, 0.4043, 0.416, 0.3926, 0.4033, 0.6406, 0.4365, 0.6348, 0.4365, 0.6719, 0.3945, 0.6816, 0.4678, 0.6289, 0.4678, 0.666, 0.4365, 0.6719, 0.4365, 0.6348, 0.3965, 0.5332, 0.375, 0.5605, 0.3507, 0.5215, 0.3916, 0.498, 0.3916, 0.498, 0.3507, 0.5215, 0.3561, 0.4744, 0.3926, 0.4492, 0.3926, 0.4492, 0.3561, 0.4744, 0.3564, 0.4313, 0.3906, 0.4043, 0.4043, 0.3203, 0.3945, 0.3555, 0.3765, 0.3842, 0.3549, 0.3651, 0.3717, 0.6402, 0.3448, 0.6734, 0.3266, 0.6094, 0.3696, 0.6043, 0.4678, 0.666, 0.4721, 0.7361, 0.4375, 0.7598, 0.4365, 0.6719, 0.4365, 0.6719, 0.4375, 0.7598, 0.3936, 0.7539, 0.3945, 0.6816, 0.3945, 0.6816, 0.3936, 0.7539, 0.3448, 0.6734, 0.3717, 0.6402, 0.4883, 0.6211, 0.4883, 0.6562, 0.4795, 0.6172, 0.4883, 0.6562, 0.4678, 0.666, 0.4678, 0.6289, 0.4795, 0.6172, 0.4883, 0.6562, 0.4876, 0.7311, 0.4721, 0.7361, 0.4678, 0.666, 0.4876, 0.7311, 0.4873, 0.7832, 0.4721, 0.7361, 0.4873, 0.7832, 0.42, 0.7982, 0.4375, 0.7598, 0.4721, 0.7361, 0.42, 0.7982, 0.3789, 0.7793, 0.3936, 0.7539, 0.4375, 0.7598, 0.3308, 0.6798, 0.3448, 0.6734, 0.3936, 0.7539, 0.3789, 0.7793, 0.3696, 0.6043, 0.3266, 0.6094, 0.3507, 0.5215, 0.375, 0.5605, 0.3696, 0.6043, 0.3848, 0.6152, 0.3717, 0.6402, 0.3091, 0.6045, 0.3088, 0.5233, 0.3507, 0.5215, 0.3266, 0.6094, 0.3086, 0.4609, 0.3561, 0.4744, 0.3507, 0.5215, 0.3088, 0.5233, 0.3086, 0.4609, 0.3188, 0.4178, 0.3564, 0.4313, 0.3561, 0.4744, 0.4326, 0.1934, 0.4873, 0.1934, 0.4873, 0.2168, 0.4564, 0.2196, 0.4873, 0.7832, 0.4489, 0.8585, 0.3937, 0.8232, 0.42, 0.7982, 0.3937, 0.8232, 0.4489, 0.8585, 0.3556, 0.8953, 0.3451, 0.8299, 0.3451, 0.8299, 0.3556, 0.8953, 0.2167, 0.8818, 0.2224, 0.8219, 0.2224, 0.8219, 0.2167, 0.8818, 0.07149, 0.8049, 0.1133, 0.7664, 0.1133, 0.7664, 0.07149, 0.8049, 0.00541, 0.7087, 0.0712, 0.6791, 0.1133, 0.7664, 0.0712, 0.6791, 0.1074, 0.6607, 0.166, 0.7226, 0.2224, 0.8219, 0.1133, 0.7664, 0.166, 0.7226, 0.2273, 0.7522, 0.3451, 0.8299, 0.2224, 0.8219, 0.2273, 0.7522, 0.3175, 0.7634, 0.3937, 0.8232, 0.3451, 0.8299, 0.3175, 0.7634, 0.3432, 0.7615, 0.3432, 0.7615, 0.3175, 0.7634, 0.2784, 0.6835, 0.314, 0.6839, 0.3175, 0.7634, 0.2273, 0.7522, 0.2411, 0.692, 0.2784, 0.6835, 0.2273, 0.7522, 0.166, 0.7226, 0.1853, 0.6652, 0.2411, 0.692, 0.166, 0.7226, 0.1074, 0.6607, 0.1592, 0.6161, 0.1853, 0.6652, 0.42, 0.7982, 0.3937, 0.8232, 0.3432, 0.7615, 0.3789, 0.7793, 0.1592, 0.6161, 0.1074, 0.6607, 0.08068, 0.5884, 0.1467, 0.585, 0.1074, 0.6607, 0.0712, 0.6791, 0.04504, 0.589, 0.08068, 0.5884, -0.01943, 0.5955, 0.04504, 0.589, 0.0712, 0.6791, 0.00541, 0.7087, -0.004861, 0.4686, 0.05532, 0.4694, 0.04504, 0.589, -0.01943, 0.5955, 0.08068, 0.5884, 0.04504, 0.589, 0.05532, 0.4694, 0.09902, 0.4692, 0.1467, 0.585, 0.08068, 0.5884, 0.09902, 0.4692, 0.1491, 0.4801, 0.1491, 0.4801, 0.09902, 0.4692, 0.06563, 0.3658, 0.1081, 0.3404, 0.09902, 0.4692, 0.05532, 0.4694, 0.04624, 0.3746, 0.06563, 0.3658, 0.05532, 0.4694, -0.004861, 0.4686, 0.008789, 0.377, 0.04624, 0.3746, 0.3091, 0.6045, 0.2627, 0.6074, 0.2578, 0.5098, 0.3088, 0.5233, 0.3091, 0.6045, 0.314, 0.6839, 0.2784, 0.6835, 0.2627, 0.6074, 0.2411, 0.692, 0.1853, 0.6652, 0.1592, 0.6161, 0.2142, 0.6051, 0.1592, 0.6161, 0.1467, 0.585, 0.2142, 0.6051, 0.1467, 0.585, 0.1491, 0.4801, 0.2068, 0.4756, 0.2142, 0.6051, 0.1081, 0.3404, 0.1436, 0.2993, 0.1994, 0.3784, 0.2784, 0.6835, 0.2411, 0.692, 0.2142, 0.6051, 0.2627, 0.6074, 0.2578, 0.5098, 0.2627, 0.6074, 0.2142, 0.6051, 0.2068, 0.4756, 0.4812, -0.01205, 0.4843, 0.08921, 0.3708, 0.1132, 0.3394, 0.01915, 0.4843, 0.08921, 0.4861, 0.1445, 0.3916, 0.1664, 0.3708, 0.1132, 0.3708, 0.1132, 0.3916, 0.1664, 0.338, 0.2181, 0.3044, 0.1568, 0.3394, 0.01915, 0.3708, 0.1132, 0.3044, 0.1568, 0.2519, 0.0842, 0.4326, 0.1934, 0.3916, 0.1664, 0.4861, 0.1445, 0.4873, 0.1934, 0.4326, 0.1934, 0.3631, 0.2499, 0.338, 0.2181, 0.3916, 0.1664, 0.2519, 0.0842, 0.3044, 0.1568, 0.2446, 0.211, 0.1913, 0.1669, 0.3044, 0.1568, 0.338, 0.2181, 0.2826, 0.2577, 0.2446, 0.211, 0.2714, 0.345, 0.2302, 0.2977, 0.2826, 0.2577, 0.3093, 0.3074, 0.168, 0.2425, 0.2031, 0.2718, 0.1436, 0.2993, 0.1994, 0.3784, 0.1436, 0.2993, 0.2031, 0.2718, 0.2302, 0.2977, 0.3308, 0.6798, 0.3789, 0.7793, 0.3432, 0.7615, 0.314, 0.6839, 0.4795, 0.543, 0.4756, 0.541, 0.4727, 0.4941, 0.4795, 0.4961, 0.4883, 0.5469, 0.4795, 0.543, 0.4795, 0.4961, 0.4883, 0.498, 0.3093, 0.3074, 0.2826, 0.2577, 0.338, 0.2181, 0.3631, 0.2499, 0.2446, 0.211, 0.2826, 0.2577, 0.2302, 0.2977, 0.2031, 0.2718, 0.1913, 0.1669, 0.2446, 0.211, 0.2031, 0.2718, 0.168, 0.2425, 0.3549, 0.3651, 0.3765, 0.3842, 0.3564, 0.4313, 0.3188, 0.4178, 0.3322, 0.3365, 0.3093, 0.3074, 0.3631, 0.2499, 0.3831, 0.2855, 0.3322, 0.3365, 0.3549, 0.3651, 0.3188, 0.4178, 0.2831, 0.3864, 0.3945, 0.3555, 0.3906, 0.4043, 0.3564, 0.4313, 0.3765, 0.3842, 0.4521, 0.416, 0.4307, 0.4355, 0.4443, 0.377, 0.4746, 0.4121, 0.4521, 0.416, 0.4443, 0.377, 0.4727, 0.3848, 0.4746, 0.4121, 0.4883, 0.4121, 0.4883, 0.4375, 0.4766, 0.4355, 0.4658, 0.4336, 0.4639, 0.4453, 0.4307, 0.4355, 0.4521, 0.416, 0.4316, 0.4766, 0.4307, 0.4355, 0.4639, 0.4453, 0.4629, 0.4727, 0.4688, 0.5879, 0.4688, 0.5332, 0.4756, 0.541, 0.4629, 0.4727, 0.4727, 0.4941, 0.4756, 0.541, 0.4688, 0.5332, 0.4688, 0.5879, 0.4443, 0.5527, 0.4355, 0.5195, 0.4688, 0.5332, 0.375, 0.5605, 0.3867, 0.5801, 0.3848, 0.6152, 0.3696, 0.6043, 0.4678, 0.4766, 0.4727, 0.4941, 0.4629, 0.4727, 0.4678, 0.4492, 0.4678, 0.4766, 0.4629, 0.4727, 0.4639, 0.4453, 0.4678, 0.4492, 0.4766, 0.4355, 0.4756, 0.4512, 0.4639, 0.4453, 0.4658, 0.4336, 0.4766, 0.4355, 0.4678, 0.4492, 0.4766, 0.4785, 0.4795, 0.4961, 0.4727, 0.4941, 0.4678, 0.4766, 0.6429, 0.6808, 0.6298, 0.6741, 0.6465, 0.6104, 0.6429, 0.6808, 0.6465, 0.6104, 0.6624, 0.606, 0.6559, 0.6847, 0.3308, 0.6798, 0.3266, 0.6094, 0.3448, 0.6734, 0.3091, 0.6045, 0.3266, 0.6094, 0.3308, 0.6798, 0.314, 0.6839, 0.2578, 0.5098, 0.2715, 0.4473, 0.3086, 0.4609, 0.3088, 0.5233, 0.7119, 0.5117, 0.6636, 0.5246, 0.667, 0.4629, 0.6982, 0.4492, 0.3086, 0.4609, 0.2715, 0.4473, 0.2831, 0.3864, 0.3188, 0.4178, 0.667, 0.4629, 0.6556, 0.4193, 0.6894, 0.3887, 0.6982, 0.4492, 0.2578, 0.5098, 0.2068, 0.4756, 0.2715, 0.4473, 0.7119, 0.5117, 0.6982, 0.4492, 0.7639, 0.4778, 0.1994, 0.3784, 0.2831, 0.3864, 0.2715, 0.4473, 0.2068, 0.4756, 0.7735, 0.3844, 0.7639, 0.4778, 0.6982, 0.4492, 0.6894, 0.3887, 0.703, 0.3481, 0.7458, 0.3032, 0.7735, 0.3844, 0.703, 0.3481, 0.7735, 0.3844, 0.6894, 0.3887, 0.1994, 0.3784, 0.2302, 0.2977, 0.2714, 0.345, 0.1994, 0.3784, 0.2714, 0.345, 0.2831, 0.3864, 0.7735, 0.3844, 0.8639, 0.3475, 0.8216, 0.4835, 0.7735, 0.3844, 0.8216, 0.4835, 0.7639, 0.4778, 0.1994, 0.3784, 0.2068, 0.4756, 0.1491, 0.4801, 0.1994, 0.3784, 0.1491, 0.4801, 0.1081, 0.3404, 0.5356, 0.5917, 0.5359, 0.6103, 0.5264, 0.5968, 0.5632, 0.5954, 0.5634, 0.6155, 0.5359, 0.6103, 0.5356, 0.5917, 0.8284, 0.971, 0.8036, 0.9711, 0.8036, 0.9287, 0.8286, 0.9324, 0.8284, 0.971, 0.8286, 0.9324, 0.8398, 0.9477, 0.8399, 0.956, 0.8036, 0.9287, 0.8036, 0.9711, 0.7928, 0.955, 0.7928, 0.9392, 0.5353, 0.5731, 0.5261, 0.5848, 0.5078, 0.5879, 0.5332, 0.5527, 0.5631, 0.5753, 0.5353, 0.5731, 0.5332, 0.5527, 0.5703, 0.5566, 0.5631, 0.5753, 0.5703, 0.5566, 0.5928, 0.5801, 0.5815, 0.5899, 0.5353, 0.5731, 0.5631, 0.5753, 0.5632, 0.5954, 0.5356, 0.5917, 0.5353, 0.5731, 0.5356, 0.5917, 0.5264, 0.5968, 0.5261, 0.5848, 0.5631, 0.5753, 0.5815, 0.5899, 0.5777, 0.6025, 0.5632, 0.5954])
_ca = me_plane_001.color_attributes.new('Col', 'BYTE_COLOR', 'CORNER')
_ca.data.foreach_set('color', [1.0, 1.0, 1.0, 1.0, 1.0, 1.0, 1.0, 1.0, 1.0, 1.0, 1.0, 1.0, 1.0, 1.0, 1.0, 1.0, 1.0, 1.0, 1.0, 1.0, 1.0, 1.0, 1.0, 1.0, 1.0, 1.0, 1.0, 1.0, 1.0, 1.0, 1.0, 1.0, 1.0, 1.0, 1.0, 1.0, 1.0, 1.0, 1.0, 1.0, 1.0, 1.0, 1.0, 1.0, 1.0, 1.0, 1.0, 1.0, 1.0, 1.0, 1.0, 1.0, 1.0, 1.0, 1.0, 1.0, 1.0, 1.0, 1.0, 1.0, 1.0, 1.0, 1.0, 1.0, 1.0, 1.0, 1.0, 1.0, 1.0, 1.0, 1.0, 1.0, 1.0, 1.0, 1.0, 1.0, 1.0, 1.0, 1.0, 1.0, 1.0, 1.0, 1.0, 1.0, 1.0, 1.0, 1.0, 1.0, 1.0, 1.0, 1.0, 1.0, 1.0, 1.0, 1.0, 1.0, 1.0, 1.0, 1.0, 1.0, 1.0, 1.0, 1.0, 1.0, 1.0, 1.0, 1.0, 1.0, 1.0, 1.0, 1.0, 1.0, 1.0, 1.0, 1.0, 1.0, 1.0, 1.0, 1.0, 1.0, 1.0, 1.0, 1.0, 1.0, 1.0, 1.0, 1.0, 1.0, 1.0, 1.0, 1.0, 1.0, 1.0, 1.0, 1.0, 1.0, 1.0, 1.0, 1.0, 1.0, 1.0, 1.0, 1.0, 1.0, 1.0, 1.0, 1.0, 1.0, 1.0, 1.0, 1.0, 1.0, 1.0, 1.0, 1.0, 1.0, 1.0, 1.0, 1.0, 1.0, 1.0, 1.0, 1.0, 1.0, 1.0, 1.0, 1.0, 1.0, 1.0, 1.0, 1.0, 1.0, 1.0, 1.0, 1.0, 1.0, 1.0, 1.0, 1.0, 1.0, 1.0, 1.0, 1.0, 1.0, 1.0, 1.0, 1.0, 1.0, 1.0, 1.0, 1.0, 1.0, 1.0, 1.0, 1.0, 1.0, 1.0, 1.0, 1.0, 1.0, 1.0, 1.0, 1.0, 1.0, 1.0, 1.0, 1.0, 1.0, 1.0, 1.0, 1.0, 1.0, 1.0, 1.0, 1.0, 1.0, 1.0, 1.0, 1.0, 1.0, 1.0, 1.0, 1.0, 1.0, 1.0, 1.0, 1.0, 1.0, 1.0, 1.0, 1.0, 1.0, 1.0, 1.0, 1.0, 1.0, 1.0, 1.0, 1.0, 1.0, 1.0, 1.0, 1.0, 1.0, 1.0, 1.0, 1.0, 1.0, 1.0, 1.0, 1.0, 1.0, 1.0, 1.0, 1.0, 1.0, 1.0, 1.0, 1.0, 1.0, 1.0, 1.0, 1.0, 1.0, 1.0, 1.0, 1.0, 1.0, 1.0, 1.0, 1.0, 1.0, 1.0, 1.0, 1.0, 1.0, 1.0, 1.0, 1.0, 1.0, 1.0, 1.0, 1.0, 1.0, 1.0, 1.0, 1.0, 1.0, 1.0, 1.0, 1.0, 1.0, 1.0, 1.0, 1.0, 1.0, 1.0, 1.0, 1.0, 1.0, 1.0, 1.0, 1.0, 1.0, 1.0, 1.0, 1.0, 1.0, 1.0, 1.0, 1.0, 1.0, 1.0, 1.0, 1.0, 1.0, 1.0, 1.0, 1.0, 1.0, 1.0, 1.0, 1.0, 1.0, 1.0, 1.0, 1.0, 1.0, 1.0, 1.0, 1.0, 1.0, 1.0, 1.0, 1.0, 1.0, 1.0, 1.0, 1.0, 1.0, 1.0, 1.0, 1.0, 1.0, 1.0, 1.0, 1.0, 1.0, 1.0, 1.0, 1.0, 1.0, 1.0, 1.0, 1.0, 1.0, 1.0, 1.0, 1.0, 1.0, 1.0, 1.0, 1.0, 1.0, 1.0, 1.0, 1.0, 1.0, 1.0, 1.0, 1.0, 1.0, 1.0, 1.0, 1.0, 1.0, 1.0, 1.0, 1.0, 1.0, 1.0, 1.0, 1.0, 1.0, 1.0, 1.0, 1.0, 1.0, 1.0, 1.0, 1.0, 1.0, 1.0, 1.0, 1.0, 1.0, 1.0, 1.0, 1.0, 1.0, 1.0, 1.0, 1.0, 1.0, 1.0, 1.0, 1.0, 1.0, 1.0, 1.0, 1.0, 1.0, 1.0, 1.0, 1.0, 1.0, 1.0, 1.0, 1.0, 1.0, 1.0, 1.0, 1.0, 1.0, 1.0, 1.0, 1.0, 1.0, 1.0, 1.0, 1.0, 1.0, 1.0, 1.0, 1.0, 1.0, 1.0, 1.0, 1.0, 1.0, 1.0, 1.0, 1.0, 1.0, 1.0, 1.0, 1.0, 1.0, 1.0, 1.0, 1.0, 1.0, 1.0, 1.0, 1.0, 1.0, 1.0, 1.0, 1.0, 1.0, 1.0, 1.0, 1.0, 1.0, 1.0, 1.0, 1.0, 1.0, 1.0, 1.0, 1.0, 1.0, 1.0, 1.0, 1.0, 1.0, 1.0, 1.0, 1.0, 1.0, 1.0, 1.0, 1.0, 1.0, 1.0, 1.0, 1.0, 1.0, 1.0, 1.0, 1.0, 1.0, 1.0, 1.0, 1.0, 1.0, 1.0, 1.0, 1.0, 1.0, 1.0, 1.0, 1.0, 1.0, 1.0, 1.0, 1.0, 1.0, 1.0, 1.0, 1.0, 1.0, 1.0, 1.0, 1.0, 1.0, 1.0, 1.0, 1.0, 1.0, 1.0, 1.0, 1.0, 1.0, 1.0, 1.0, 1.0, 1.0, 1.0, 1.0, 1.0, 1.0, 1.0, 1.0, 1.0, 1.0, 1.0, 1.0, 1.0, 1.0, 1.0, 1.0, 1.0, 1.0, 1.0, 1.0, 1.0, 1.0, 1.0, 1.0, 1.0, 1.0, 1.0, 1.0, 1.0, 1.0, 1.0, 1.0, 1.0, 1.0, 1.0, 1.0, 1.0, 1.0, 1.0, 1.0, 1.0, 1.0, 1.0, 1.0, 1.0, 1.0, 1.0, 1.0, 1.0, 1.0, 1.0, 1.0, 1.0, 1.0, 1.0, 1.0, 1.0, 1.0, 1.0, 1.0, 1.0, 1.0, 1.0, 1.0, 1.0, 1.0, 1.0, 1.0, 1.0, 1.0, 1.0, 1.0, 1.0, 1.0, 1.0, 1.0, 1.0, 1.0, 1.0, 1.0, 1.0, 1.0, 1.0, 1.0, 1.0, 1.0, 1.0, 1.0, 1.0, 1.0, 1.0, 1.0, 1.0, 1.0, 1.0, 1.0, 1.0, 1.0, 1.0, 1.0, 1.0, 1.0, 1.0, 1.0, 1.0, 1.0, 1.0, 1.0, 1.0, 1.0, 1.0, 1.0, 1.0, 1.0, 1.0, 1.0, 1.0, 1.0, 1.0, 1.0, 1.0, 1.0, 1.0, 1.0, 1.0, 1.0, 1.0, 1.0, 1.0, 1.0, 1.0, 1.0, 1.0, 1.0, 1.0, 1.0, 1.0, 1.0, 1.0, 1.0, 1.0, 1.0, 1.0, 1.0, 1.0, 1.0, 1.0, 1.0, 1.0, 1.0, 1.0, 1.0, 1.0, 1.0, 1.0, 1.0, 1.0, 1.0, 1.0, 1.0, 1.0, 1.0, 1.0, 1.0, 1.0, 1.0, 1.0, 1.0, 1.0, 1.0, 1.0, 1.0, 1.0, 1.0, 1.0, 1.0, 1.0, 1.0, 1.0, 1.0, 1.0, 1.0, 1.0, 1.0, 1.0, 1.0, 1.0, 1.0, 1.0, 1.0, 1.0, 1.0, 1.0, 1.0, 1.0, 1.0, 1.0, 1.0, 1.0, 1.0, 1.0, 1.0, 1.0, 1.0, 1.0, 1.0, 1.0, 1.0, 1.0, 1.0, 1.0, 1.0, 1.0, 1.0, 1.0, 1.0, 1.0, 1.0, 1.0, 1.0, 1.0, 1.0, 1.0, 1.0, 1.0, 1.0, 1.0, 1.0, 1.0, 1.0, 1.0, 1.0, 1.0, 1.0, 1.0, 1.0, 1.0, 1.0, 1.0, 1.0, 1.0, 1.0, 1.0, 1.0, 1.0, 1.0, 1.0, 1.0, 1.0, 1.0, 1.0, 1.0, 1.0, 1.0, 1.0, 1.0, 1.0, 1.0, 1.0, 1.0, 1.0, 1.0, 1.0, 1.0, 1.0, 1.0, 1.0, 1.0, 1.0, 1.0, 1.0, 1.0, 1.0, 1.0, 1.0, 1.0, 1.0, 1.0, 1.0, 1.0, 1.0, 1.0, 1.0, 1.0, 1.0, 1.0, 1.0, 1.0, 1.0, 1.0, 1.0, 1.0, 1.0, 1.0, 1.0, 1.0, 1.0, 1.0, 1.0, 1.0, 1.0, 1.0, 1.0, 1.0, 1.0, 1.0, 1.0, 1.0, 1.0, 1.0, 1.0, 1.0, 1.0, 1.0, 1.0, 1.0, 1.0, 1.0, 1.0, 1.0, 1.0, 1.0, 1.0, 1.0, 1.0, 1.0, 1.0, 1.0, 1.0, 1.0, 1.0, 1.0, 1.0, 1.0, 1.0, 1.0, 1.0, 1.0, 1.0, 1.0, 1.0, 1.0, 1.0, 1.0, 1.0, 1.0, 1.0, 1.0, 1.0, 1.0, 1.0, 1.0, 1.0, 1.0, 1.0, 1.0, 1.0, 1.0, 1.0, 1.0, 1.0, 1.0, 1.0, 1.0, 1.0, 1.0, 1.0, 1.0, 1.0, 1.0, 1.0, 1.0, 1.0, 1.0, 1.0, 1.0, 1.0, 1.0, 1.0, 1.0, 1.0, 1.0, 1.0, 1.0, 1.0, 1.0, 1.0, 1.0, 1.0, 1.0, 1.0, 1.0, 1.0, 1.0, 1.0, 1.0, 1.0, 1.0, 1.0, 1.0, 1.0, 1.0, 1.0, 1.0, 1.0, 1.0, 1.0, 1.0, 1.0, 1.0, 1.0, 1.0, 1.0, 1.0, 1.0, 1.0, 1.0, 1.0, 1.0, 1.0, 1.0, 1.0, 1.0, 1.0, 1.0, 1.0, 1.0, 1.0, 1.0, 1.0, 1.0, 1.0, 1.0, 1.0, 1.0, 1.0, 1.0, 1.0, 1.0, 1.0, 1.0, 1.0, 1.0, 1.0, 1.0, 1.0, 1.0, 1.0, 1.0, 1.0, 1.0, 1.0, 1.0, 1.0, 1.0, 1.0, 1.0, 1.0, 1.0, 1.0, 1.0, 1.0, 1.0, 1.0, 1.0, 1.0, 1.0, 1.0, 1.0, 1.0, 1.0, 1.0, 1.0, 1.0, 1.0, 1.0, 1.0, 1.0, 1.0, 1.0, 1.0, 1.0, 1.0, 1.0, 1.0, 1.0, 1.0, 1.0, 1.0, 1.0, 1.0, 1.0, 1.0, 1.0, 1.0, 1.0, 1.0, 1.0, 1.0, 1.0, 1.0, 1.0, 1.0, 1.0, 1.0, 1.0, 1.0, 1.0, 1.0, 1.0, 1.0, 1.0, 1.0, 1.0, 1.0, 1.0, 1.0, 1.0, 1.0, 1.0, 1.0, 1.0, 1.0, 1.0, 1.0, 1.0, 1.0, 1.0, 1.0, 1.0, 1.0, 1.0, 1.0, 1.0, 1.0, 1.0, 1.0, 1.0, 1.0, 1.0, 1.0, 1.0, 1.0, 1.0, 1.0, 1.0, 1.0, 1.0, 1.0, 1.0, 1.0, 1.0, 1.0, 1.0, 1.0, 1.0, 1.0, 1.0, 1.0, 1.0, 1.0, 1.0, 1.0, 1.0, 1.0, 1.0, 1.0, 1.0, 1.0, 1.0, 1.0, 1.0, 1.0, 1.0, 1.0, 1.0, 1.0, 1.0, 1.0, 1.0, 1.0, 1.0, 1.0, 1.0, 1.0, 1.0, 1.0, 1.0, 1.0, 1.0, 1.0, 1.0, 1.0, 1.0, 1.0, 1.0, 1.0, 1.0, 1.0, 1.0, 1.0, 1.0, 1.0, 1.0, 1.0, 1.0, 1.0, 1.0, 1.0, 1.0, 1.0, 1.0, 1.0, 1.0, 1.0, 1.0, 1.0, 1.0, 1.0, 1.0, 1.0, 1.0, 1.0, 1.0, 1.0, 1.0, 1.0, 1.0, 1.0, 1.0, 1.0, 1.0, 1.0, 1.0, 1.0, 1.0, 1.0, 1.0, 1.0, 1.0, 1.0, 1.0, 1.0, 1.0, 1.0, 1.0, 1.0, 1.0, 1.0, 1.0, 1.0, 1.0, 1.0, 1.0, 1.0, 1.0, 1.0, 1.0, 1.0, 1.0, 1.0, 1.0, 1.0, 1.0, 1.0, 1.0, 1.0, 1.0, 1.0, 1.0, 1.0, 1.0, 1.0, 1.0, 1.0, 1.0, 1.0, 1.0, 1.0, 1.0, 1.0, 1.0, 1.0, 1.0, 1.0, 1.0, 1.0, 1.0, 1.0, 1.0, 1.0, 1.0, 1.0, 1.0, 1.0, 1.0, 1.0, 1.0, 1.0, 1.0, 1.0, 1.0, 1.0, 1.0, 1.0, 1.0, 1.0, 1.0, 1.0, 1.0, 1.0, 1.0, 1.0, 1.0, 1.0, 1.0, 1.0, 1.0, 1.0, 1.0, 1.0, 1.0, 1.0, 1.0, 1.0, 1.0, 1.0, 1.0, 1.0, 1.0, 1.0, 1.0, 1.0, 1.0, 1.0, 1.0, 1.0, 1.0, 1.0, 1.0, 1.0, 1.0, 1.0, 1.0, 1.0, 1.0, 1.0, 1.0, 1.0, 1.0, 1.0, 1.0, 1.0, 1.0, 1.0, 1.0, 1.0, 1.0, 1.0, 1.0, 1.0, 1.0, 1.0, 1.0, 1.0, 1.0, 1.0, 1.0, 1.0, 1.0, 1.0, 1.0, 1.0, 1.0, 1.0, 1.0, 1.0, 1.0, 1.0, 1.0, 1.0, 1.0, 1.0, 1.0, 1.0, 1.0, 1.0, 1.0, 1.0, 1.0, 1.0, 1.0, 1.0, 1.0, 1.0, 1.0, 1.0, 1.0, 1.0, 1.0, 1.0, 1.0, 1.0, 1.0, 1.0, 1.0, 1.0, 1.0, 1.0, 1.0, 1.0, 1.0, 1.0, 1.0, 1.0, 1.0, 1.0, 1.0, 1.0, 1.0, 1.0, 1.0, 1.0, 1.0, 1.0, 1.0, 1.0, 1.0, 1.0, 1.0, 1.0, 1.0, 1.0, 1.0, 1.0, 1.0, 1.0, 1.0, 1.0, 1.0, 1.0, 1.0, 1.0, 1.0, 1.0, 1.0, 1.0, 1.0, 1.0, 1.0, 1.0, 1.0, 1.0, 1.0, 1.0, 1.0, 1.0, 1.0, 1.0, 1.0, 1.0, 1.0, 1.0, 1.0, 1.0, 1.0, 1.0, 1.0, 1.0, 1.0, 1.0, 1.0, 1.0, 1.0, 1.0, 1.0, 1.0, 1.0, 1.0, 1.0, 1.0, 1.0, 1.0, 1.0, 1.0, 1.0, 1.0, 1.0, 1.0, 1.0, 1.0, 1.0, 1.0, 1.0, 1.0, 1.0, 1.0, 1.0, 1.0, 1.0, 1.0, 1.0, 1.0, 1.0, 1.0, 1.0, 1.0, 1.0, 1.0, 1.0, 1.0, 1.0, 1.0, 1.0, 1.0, 1.0, 1.0, 1.0, 1.0, 1.0, 1.0, 1.0, 1.0, 1.0, 1.0, 1.0, 1.0, 1.0, 1.0, 1.0, 1.0, 1.0, 1.0, 1.0, 1.0, 1.0, 1.0, 1.0, 1.0, 1.0, 1.0, 1.0, 1.0, 1.0, 1.0, 1.0, 1.0, 1.0, 1.0, 1.0, 1.0, 1.0, 1.0, 1.0, 1.0, 1.0, 1.0, 1.0, 1.0, 1.0, 1.0, 1.0, 1.0, 1.0, 1.0, 1.0, 1.0, 1.0, 1.0, 1.0, 1.0, 1.0, 1.0, 1.0, 1.0, 1.0, 1.0, 1.0, 1.0, 1.0, 1.0, 1.0, 1.0, 1.0, 1.0, 1.0, 1.0, 1.0, 1.0, 1.0, 1.0, 1.0, 1.0, 1.0, 1.0, 1.0, 1.0, 1.0, 1.0, 1.0, 1.0, 1.0, 1.0, 1.0, 1.0, 1.0, 1.0, 1.0, 1.0, 1.0, 1.0, 1.0, 1.0, 1.0, 1.0, 1.0, 1.0, 1.0, 1.0, 1.0, 1.0, 1.0, 1.0, 1.0, 1.0, 1.0, 1.0, 1.0, 1.0, 1.0, 1.0, 1.0, 1.0, 1.0, 1.0, 1.0, 1.0, 1.0, 1.0, 1.0, 1.0, 1.0, 1.0, 1.0, 1.0, 1.0, 1.0, 1.0, 1.0, 1.0, 1.0, 1.0, 1.0, 1.0, 1.0, 1.0, 1.0, 1.0, 1.0, 1.0, 1.0, 1.0, 1.0, 1.0, 1.0, 1.0, 1.0, 1.0, 1.0, 1.0, 1.0, 1.0, 1.0, 1.0, 1.0, 1.0, 1.0, 1.0, 1.0, 1.0, 1.0, 1.0, 1.0, 1.0, 1.0, 1.0, 1.0, 1.0, 1.0, 1.0, 1.0, 1.0, 1.0, 1.0, 1.0, 1.0, 1.0, 1.0, 1.0, 1.0, 1.0, 1.0, 1.0, 1.0, 1.0, 1.0, 1.0, 1.0, 1.0, 1.0, 1.0, 1.0, 1.0, 1.0, 1.0, 1.0, 1.0, 1.0, 1.0, 1.0, 1.0, 1.0, 1.0, 1.0, 1.0, 1.0, 1.0, 1.0, 1.0, 1.0, 1.0, 1.0, 1.0, 1.0, 1.0, 1.0, 1.0, 1.0, 1.0, 1.0, 1.0, 1.0, 1.0, 1.0, 1.0, 1.0, 1.0, 1.0, 1.0, 1.0, 1.0, 1.0, 1.0, 1.0, 1.0, 1.0, 1.0, 1.0, 1.0, 1.0, 1.0, 1.0, 1.0, 1.0, 1.0, 1.0, 1.0, 1.0, 1.0, 1.0, 1.0, 1.0, 1.0, 1.0, 1.0, 1.0, 1.0, 1.0, 1.0, 1.0, 1.0, 1.0, 1.0, 1.0, 1.0, 1.0, 1.0, 1.0, 1.0, 1.0, 1.0, 1.0, 1.0, 1.0, 1.0, 1.0, 1.0, 1.0, 1.0, 1.0, 1.0, 1.0, 1.0, 1.0, 1.0, 1.0, 1.0, 1.0, 1.0, 1.0, 1.0, 1.0, 1.0, 1.0, 1.0, 1.0, 1.0, 1.0, 1.0, 1.0, 1.0, 1.0, 1.0, 1.0, 1.0, 1.0, 1.0, 1.0, 1.0, 1.0, 1.0, 1.0, 1.0, 1.0, 1.0, 1.0, 1.0, 1.0, 1.0, 1.0, 1.0, 1.0, 1.0, 1.0, 1.0, 1.0, 1.0, 1.0, 1.0, 1.0, 1.0, 1.0, 1.0, 1.0, 1.0, 1.0, 1.0, 1.0, 1.0, 1.0, 1.0, 1.0, 1.0, 1.0, 1.0, 1.0, 1.0, 1.0, 1.0, 1.0, 1.0, 1.0, 1.0, 1.0, 1.0, 1.0, 1.0, 1.0, 1.0, 1.0, 1.0, 1.0, 1.0, 1.0, 1.0, 1.0, 1.0, 1.0, 1.0, 1.0, 1.0, 1.0, 1.0, 1.0, 1.0, 1.0, 1.0, 1.0, 1.0, 1.0, 1.0, 1.0, 1.0, 1.0, 1.0, 1.0, 1.0, 1.0, 1.0, 1.0, 1.0, 1.0, 1.0, 1.0, 1.0, 1.0, 1.0, 1.0, 1.0, 1.0, 1.0, 1.0, 1.0, 1.0, 1.0, 1.0, 1.0, 1.0, 1.0, 1.0, 1.0, 1.0, 1.0, 1.0, 1.0, 1.0, 1.0, 1.0, 1.0, 1.0, 1.0, 1.0, 1.0, 1.0, 1.0, 1.0, 1.0, 1.0, 1.0, 1.0, 1.0, 1.0, 1.0, 1.0, 1.0, 1.0, 1.0, 1.0, 1.0, 1.0, 1.0, 1.0, 1.0, 1.0, 1.0, 1.0, 1.0, 1.0, 1.0, 1.0, 1.0, 1.0, 1.0, 1.0, 1.0, 1.0, 1.0, 1.0, 1.0, 1.0, 1.0, 1.0, 1.0, 1.0, 1.0, 1.0, 1.0, 1.0, 1.0, 1.0, 1.0, 1.0, 1.0, 1.0, 1.0, 1.0, 1.0, 1.0, 1.0, 1.0, 1.0, 1.0, 1.0, 1.0, 1.0, 1.0, 1.0, 1.0, 1.0, 1.0, 1.0, 1.0, 1.0, 1.0, 1.0, 1.0, 1.0, 1.0, 1.0, 1.0, 1.0, 1.0, 1.0, 1.0, 1.0, 1.0, 1.0, 1.0, 1.0, 1.0, 1.0, 1.0, 1.0, 1.0, 1.0, 1.0, 1.0, 1.0, 1.0, 1.0, 1.0, 1.0, 1.0, 1.0, 1.0, 1.0, 1.0, 1.0, 1.0, 1.0, 1.0, 1.0, 1.0, 1.0, 1.0, 1.0, 1.0, 1.0, 1.0, 1.0, 1.0, 1.0, 1.0, 1.0, 1.0, 1.0, 1.0, 1.0, 1.0, 1.0, 1.0, 1.0, 1.0, 1.0, 1.0, 1.0, 1.0, 1.0, 1.0, 1.0, 1.0, 1.0, 1.0, 1.0, 1.0, 1.0, 1.0, 1.0, 1.0, 1.0, 1.0, 1.0, 1.0, 1.0, 1.0, 1.0, 1.0, 1.0, 1.0, 1.0, 1.0, 1.0, 1.0, 1.0, 1.0, 1.0, 1.0, 1.0, 1.0, 1.0, 1.0, 1.0, 1.0, 1.0, 1.0, 1.0, 1.0, 1.0, 1.0, 1.0, 1.0, 1.0, 1.0, 1.0, 1.0, 1.0, 1.0, 1.0, 1.0, 1.0, 1.0, 1.0, 1.0, 1.0, 1.0, 1.0, 1.0, 1.0, 1.0, 1.0, 1.0, 1.0, 1.0, 1.0, 1.0, 1.0, 1.0, 1.0, 1.0, 1.0, 1.0, 1.0, 1.0, 1.0, 1.0, 1.0, 1.0, 1.0, 1.0, 1.0, 1.0, 1.0, 1.0, 1.0, 1.0, 1.0, 1.0, 1.0, 1.0, 1.0, 1.0, 1.0, 1.0, 1.0, 1.0, 1.0, 1.0, 1.0, 1.0, 1.0, 1.0, 1.0, 1.0, 1.0, 1.0, 1.0, 1.0, 1.0, 1.0, 1.0, 1.0, 1.0, 1.0, 1.0, 1.0, 1.0, 1.0, 1.0, 1.0, 1.0, 1.0, 1.0, 1.0, 1.0, 1.0, 1.0, 1.0, 1.0, 1.0, 1.0, 1.0, 1.0, 1.0, 1.0, 1.0, 1.0, 1.0, 1.0, 1.0, 1.0, 1.0, 1.0, 1.0, 1.0, 1.0, 1.0, 1.0, 1.0, 1.0, 1.0, 1.0, 1.0, 1.0, 1.0, 1.0, 1.0, 1.0, 1.0, 1.0, 1.0, 1.0, 1.0, 1.0, 1.0, 1.0, 1.0, 1.0, 1.0, 1.0, 1.0, 1.0, 1.0, 1.0, 1.0, 1.0, 1.0, 1.0, 1.0, 1.0, 1.0, 1.0, 1.0, 1.0, 1.0, 1.0, 1.0, 1.0, 1.0, 1.0, 1.0, 1.0, 1.0, 1.0, 1.0, 1.0, 1.0, 1.0, 1.0, 1.0, 1.0, 1.0, 1.0, 1.0, 1.0, 1.0, 1.0, 1.0, 1.0, 1.0, 1.0, 1.0, 1.0, 1.0, 1.0, 1.0, 1.0, 1.0, 1.0, 1.0, 1.0, 1.0, 1.0, 1.0, 1.0, 1.0, 1.0, 1.0, 1.0, 1.0, 1.0, 1.0, 1.0, 1.0, 1.0, 1.0, 1.0, 1.0, 1.0, 1.0, 1.0, 1.0, 1.0, 1.0, 1.0, 1.0, 1.0, 1.0, 1.0, 1.0, 1.0, 1.0, 1.0, 1.0, 1.0, 1.0, 1.0, 1.0, 1.0, 1.0, 1.0, 1.0, 1.0, 1.0, 1.0, 1.0, 1.0, 1.0, 1.0, 1.0, 1.0, 1.0, 1.0, 1.0, 1.0, 1.0, 1.0, 1.0, 1.0, 1.0, 1.0, 1.0, 1.0, 1.0, 1.0, 1.0, 1.0, 1.0, 1.0, 1.0, 1.0, 1.0, 1.0, 1.0, 1.0, 1.0, 1.0, 1.0, 1.0, 1.0, 1.0, 1.0, 1.0, 1.0, 1.0, 1.0, 1.0, 1.0, 1.0, 1.0, 1.0, 1.0, 1.0, 1.0, 1.0, 1.0, 1.0, 1.0, 1.0, 1.0, 1.0, 1.0, 1.0, 1.0, 1.0, 1.0, 1.0, 1.0, 1.0, 1.0, 1.0, 1.0, 1.0, 1.0, 1.0, 1.0, 1.0, 1.0, 1.0, 1.0, 1.0, 1.0, 1.0, 1.0, 1.0, 1.0, 1.0, 1.0, 1.0, 1.0, 1.0, 1.0, 1.0, 1.0, 1.0, 1.0, 1.0, 1.0, 1.0, 1.0, 1.0, 1.0, 1.0, 1.0, 1.0, 1.0, 1.0, 1.0, 1.0, 1.0, 1.0, 1.0, 1.0, 1.0, 1.0, 1.0, 1.0, 1.0, 1.0, 1.0, 1.0, 1.0, 1.0, 1.0, 1.0, 1.0, 1.0, 1.0, 1.0, 1.0, 1.0, 1.0, 1.0, 1.0, 1.0, 1.0, 1.0, 1.0, 1.0, 1.0, 1.0, 1.0, 1.0, 1.0, 1.0, 1.0, 1.0, 1.0, 1.0, 1.0, 1.0, 1.0, 1.0, 1.0, 1.0, 1.0, 1.0, 1.0, 1.0, 1.0, 1.0, 1.0, 1.0, 1.0, 1.0, 1.0, 1.0, 1.0, 1.0, 1.0, 1.0, 1.0, 1.0, 1.0, 1.0, 1.0, 1.0, 1.0, 1.0, 1.0, 1.0, 1.0, 1.0, 1.0, 1.0, 1.0, 1.0, 1.0, 1.0, 1.0, 1.0, 1.0, 1.0, 1.0, 1.0, 1.0, 1.0, 1.0, 1.0, 1.0, 1.0, 1.0, 1.0, 1.0, 1.0, 1.0, 1.0, 1.0, 1.0, 1.0, 1.0, 1.0, 1.0, 1.0, 1.0, 1.0, 1.0, 1.0, 1.0, 1.0, 1.0, 1.0, 1.0, 1.0, 1.0, 1.0, 1.0, 1.0, 1.0, 1.0, 1.0, 1.0, 1.0, 1.0, 1.0, 1.0, 1.0, 1.0, 1.0, 1.0, 1.0, 1.0, 1.0, 1.0, 1.0, 1.0, 1.0, 1.0, 1.0, 1.0, 1.0, 1.0, 1.0, 1.0, 1.0, 1.0, 1.0, 1.0, 1.0, 1.0, 1.0, 1.0, 1.0, 1.0, 1.0, 1.0, 1.0, 1.0, 1.0, 1.0, 1.0, 1.0, 1.0, 1.0, 1.0, 1.0, 1.0, 1.0, 1.0, 1.0, 1.0, 1.0, 1.0, 1.0, 1.0, 1.0, 1.0, 1.0, 1.0, 1.0, 1.0, 1.0, 1.0, 1.0, 1.0, 1.0, 1.0, 1.0, 1.0, 1.0, 1.0, 1.0, 1.0, 1.0, 1.0, 1.0, 1.0, 1.0, 1.0, 1.0, 1.0, 1.0, 1.0, 1.0, 1.0, 1.0, 1.0, 1.0, 1.0, 1.0, 1.0, 1.0, 1.0, 1.0, 1.0, 1.0, 1.0, 1.0, 1.0, 1.0, 1.0, 1.0, 1.0, 1.0, 1.0, 1.0, 1.0, 1.0, 1.0, 1.0, 1.0, 1.0, 1.0, 1.0, 1.0, 1.0, 1.0, 1.0, 1.0, 1.0, 1.0, 1.0, 1.0, 1.0, 1.0, 1.0, 1.0, 1.0, 1.0, 1.0, 1.0, 1.0, 1.0, 1.0, 1.0, 1.0, 1.0, 1.0, 1.0, 1.0, 1.0, 1.0, 1.0, 1.0, 1.0, 1.0, 1.0, 1.0, 1.0, 1.0, 1.0, 1.0, 1.0, 1.0, 1.0, 1.0, 1.0, 1.0, 1.0, 1.0, 1.0, 1.0, 1.0, 1.0, 1.0, 1.0, 1.0, 1.0, 1.0, 1.0, 1.0, 1.0, 1.0, 1.0, 1.0, 1.0, 1.0, 1.0, 1.0, 1.0, 1.0, 1.0, 1.0, 1.0, 1.0, 1.0, 1.0, 1.0, 1.0, 1.0, 1.0, 1.0, 1.0, 1.0, 1.0, 1.0, 1.0, 1.0, 1.0, 1.0, 1.0, 1.0, 1.0, 1.0, 1.0, 1.0, 1.0, 1.0, 1.0, 1.0, 1.0, 1.0, 1.0, 1.0, 1.0, 1.0, 1.0, 1.0, 1.0, 1.0, 1.0, 1.0, 1.0, 1.0, 1.0, 1.0, 1.0, 1.0, 1.0, 1.0, 1.0, 1.0, 1.0, 1.0, 1.0, 1.0, 1.0, 1.0, 1.0, 1.0, 1.0, 1.0, 1.0, 1.0, 1.0, 1.0, 1.0, 1.0, 1.0, 1.0, 1.0, 1.0, 1.0, 1.0, 1.0, 1.0, 1.0, 1.0, 1.0, 1.0, 1.0, 1.0, 1.0, 1.0, 1.0, 1.0, 1.0, 1.0, 1.0, 1.0, 1.0, 1.0, 1.0, 1.0, 1.0, 1.0, 1.0, 1.0, 1.0, 1.0, 1.0, 1.0, 1.0, 1.0, 1.0, 1.0, 1.0, 1.0, 1.0, 1.0, 1.0, 1.0, 1.0, 1.0, 1.0, 1.0, 1.0, 1.0, 1.0, 1.0, 1.0, 1.0, 1.0, 1.0, 1.0, 1.0, 1.0, 1.0, 1.0, 1.0, 1.0, 1.0, 1.0, 1.0, 1.0, 1.0, 1.0, 1.0, 1.0, 1.0, 1.0, 1.0, 1.0, 1.0, 1.0, 1.0, 1.0, 1.0, 1.0, 1.0, 1.0, 1.0, 1.0, 1.0, 1.0, 1.0, 1.0, 1.0, 1.0, 1.0, 1.0, 1.0, 1.0, 1.0, 1.0, 1.0, 1.0, 1.0, 1.0, 1.0, 1.0, 1.0, 1.0, 1.0, 1.0, 1.0, 1.0, 1.0, 1.0, 1.0, 1.0, 1.0, 1.0, 1.0, 1.0, 1.0, 1.0, 1.0, 1.0, 1.0, 1.0, 1.0, 1.0, 1.0, 1.0, 1.0, 1.0, 1.0, 1.0, 1.0, 1.0, 1.0, 1.0, 1.0, 1.0, 1.0, 1.0, 1.0, 1.0, 1.0, 1.0, 1.0, 1.0, 1.0, 1.0, 1.0, 1.0, 1.0, 1.0, 1.0, 1.0, 1.0, 1.0, 1.0, 1.0, 1.0, 1.0, 1.0, 1.0, 1.0, 1.0, 1.0, 1.0, 1.0, 1.0, 1.0, 1.0, 1.0, 1.0, 1.0, 1.0, 1.0, 1.0, 1.0, 1.0, 1.0, 1.0, 1.0, 1.0, 1.0, 1.0, 1.0, 1.0, 1.0, 1.0, 1.0, 1.0, 1.0, 1.0, 1.0, 1.0, 1.0, 1.0, 1.0, 1.0, 1.0, 1.0, 1.0, 1.0, 1.0, 1.0, 1.0, 1.0, 1.0, 1.0, 1.0, 1.0, 1.0, 1.0, 1.0, 1.0, 1.0, 1.0, 1.0, 1.0, 1.0, 1.0, 1.0, 1.0, 1.0, 1.0, 1.0, 1.0, 1.0, 1.0, 1.0, 1.0, 1.0, 1.0, 1.0, 1.0, 1.0, 1.0, 1.0, 1.0, 1.0, 1.0, 1.0, 1.0, 1.0, 1.0, 1.0, 1.0, 1.0, 1.0, 1.0, 1.0, 1.0, 1.0, 1.0, 1.0, 1.0, 1.0, 1.0, 1.0, 1.0, 1.0, 1.0, 1.0, 1.0, 1.0, 1.0, 1.0, 1.0, 1.0, 1.0, 1.0, 1.0, 1.0, 1.0, 1.0, 1.0, 1.0, 1.0, 1.0, 1.0, 1.0, 1.0, 1.0, 1.0, 1.0, 1.0, 1.0, 1.0, 1.0, 1.0, 1.0, 1.0, 1.0, 1.0, 1.0, 1.0, 1.0, 1.0, 1.0, 1.0, 1.0, 1.0, 1.0, 1.0, 1.0, 1.0, 1.0, 1.0, 1.0, 1.0, 1.0, 1.0, 1.0, 1.0, 1.0, 1.0, 1.0, 1.0, 1.0, 1.0, 1.0, 1.0, 1.0, 1.0, 1.0, 1.0, 1.0, 1.0, 1.0, 1.0, 1.0, 1.0, 1.0, 1.0, 1.0, 1.0, 1.0, 1.0, 1.0, 1.0, 1.0, 1.0, 1.0, 1.0, 1.0, 1.0, 1.0, 1.0, 1.0, 1.0, 1.0, 1.0, 1.0, 1.0, 1.0, 1.0, 1.0, 1.0, 1.0, 1.0, 1.0, 1.0, 1.0, 1.0, 1.0, 1.0, 1.0, 1.0, 1.0, 1.0, 1.0, 1.0, 1.0, 1.0, 1.0, 1.0, 1.0, 1.0, 1.0, 1.0, 1.0, 1.0, 1.0, 1.0, 1.0, 1.0, 1.0, 1.0, 1.0, 1.0, 1.0, 1.0, 1.0, 1.0, 1.0, 1.0, 1.0, 1.0, 1.0, 1.0, 1.0, 1.0, 1.0, 1.0, 1.0, 1.0, 1.0, 1.0, 1.0, 1.0, 1.0, 1.0, 1.0, 1.0, 1.0, 1.0, 1.0, 1.0, 1.0, 1.0, 1.0, 1.0, 1.0, 1.0, 1.0, 1.0, 1.0, 1.0, 1.0, 1.0, 1.0, 1.0, 1.0, 1.0, 1.0, 1.0, 1.0, 1.0, 1.0, 1.0, 1.0, 1.0, 1.0, 1.0, 1.0, 1.0, 1.0, 1.0, 1.0, 1.0, 1.0, 1.0, 1.0, 1.0, 1.0, 1.0, 1.0, 1.0, 1.0, 1.0, 1.0, 1.0, 1.0, 1.0, 1.0, 1.0, 1.0, 1.0, 1.0, 1.0, 1.0, 1.0, 1.0, 1.0, 1.0, 1.0, 1.0, 1.0, 1.0, 1.0, 1.0, 1.0, 1.0, 1.0, 1.0, 1.0, 1.0, 1.0, 1.0, 1.0, 1.0, 1.0, 1.0, 1.0, 1.0, 1.0, 1.0, 1.0, 1.0, 1.0, 1.0, 1.0, 1.0, 1.0, 1.0, 1.0, 1.0, 1.0, 1.0, 1.0, 1.0, 1.0, 1.0, 1.0, 1.0, 1.0, 1.0, 1.0, 1.0, 1.0, 1.0, 1.0, 1.0, 1.0, 1.0, 1.0, 1.0, 1.0, 1.0, 1.0, 1.0, 1.0, 1.0, 1.0, 1.0, 1.0, 1.0, 1.0, 1.0, 1.0, 1.0, 1.0, 1.0, 1.0, 1.0, 1.0, 1.0, 1.0, 1.0, 1.0, 1.0, 1.0, 1.0, 1.0, 1.0, 1.0, 1.0, 1.0, 1.0, 1.0, 1.0, 1.0, 1.0, 1.0, 1.0, 1.0, 1.0, 1.0, 1.0, 1.0, 1.0, 1.0, 1.0, 1.0, 1.0, 1.0, 1.0, 1.0, 1.0, 1.0, 1.0, 1.0, 1.0, 1.0, 1.0, 1.0, 1.0, 1.0, 1.0, 1.0, 1.0, 1.0, 1.0, 1.0, 1.0, 1.0, 1.0, 1.0, 1.0, 1.0, 1.0, 1.0, 1.0, 1.0, 1.0, 1.0, 1.0, 1.0, 1.0, 1.0, 1.0, 1.0, 1.0, 1.0, 1.0, 1.0, 1.0, 1.0, 1.0, 1.0, 1.0, 1.0, 1.0, 1.0, 1.0, 1.0, 1.0, 1.0, 1.0, 1.0, 1.0, 1.0, 1.0, 1.0, 1.0, 1.0, 1.0, 1.0, 1.0, 1.0, 1.0, 1.0, 1.0, 1.0, 1.0, 1.0, 1.0, 1.0, 1.0, 1.0, 1.0, 1.0, 1.0, 1.0, 1.0, 1.0, 1.0, 1.0, 1.0, 1.0, 1.0, 1.0, 1.0, 1.0, 1.0, 1.0, 1.0, 1.0, 1.0, 1.0, 1.0, 1.0, 1.0, 1.0, 1.0, 1.0, 1.0, 1.0, 1.0, 1.0, 1.0, 1.0, 1.0, 1.0, 1.0, 1.0, 1.0, 1.0, 1.0, 1.0, 1.0, 1.0, 1.0, 1.0, 1.0, 1.0, 1.0, 1.0, 1.0, 1.0, 1.0, 1.0, 1.0, 1.0, 1.0, 1.0, 1.0, 1.0, 1.0, 1.0, 1.0, 1.0, 1.0, 1.0, 1.0, 1.0, 1.0, 1.0, 1.0, 1.0, 1.0, 1.0, 1.0, 1.0, 1.0, 1.0, 1.0, 1.0, 1.0, 1.0, 1.0, 1.0, 1.0, 1.0, 1.0, 1.0, 1.0, 1.0, 1.0, 1.0, 1.0, 1.0, 1.0, 1.0, 1.0, 1.0, 1.0, 1.0, 1.0, 1.0, 1.0, 1.0, 1.0, 1.0, 1.0, 1.0, 1.0, 1.0, 1.0, 1.0, 1.0, 1.0, 1.0, 1.0, 1.0, 1.0, 1.0, 1.0, 1.0, 1.0, 1.0, 1.0, 1.0, 1.0, 1.0, 1.0, 1.0, 1.0, 1.0, 1.0, 1.0, 1.0, 1.0, 1.0, 1.0, 1.0, 1.0, 1.0, 1.0, 1.0, 1.0, 1.0, 1.0, 1.0, 1.0, 1.0, 1.0, 1.0, 1.0, 1.0, 1.0, 1.0, 1.0, 1.0, 1.0, 1.0, 1.0, 1.0, 1.0, 1.0, 1.0, 1.0, 1.0, 1.0, 1.0, 1.0, 1.0, 1.0, 1.0, 1.0, 1.0, 1.0, 1.0, 1.0, 1.0, 1.0, 1.0, 1.0, 1.0, 1.0, 1.0, 1.0, 1.0, 1.0, 1.0, 1.0, 1.0, 1.0, 1.0, 1.0, 1.0, 1.0, 1.0, 1.0, 1.0, 1.0, 1.0, 1.0, 1.0, 1.0, 1.0, 1.0, 1.0, 1.0, 1.0, 1.0, 1.0, 1.0, 1.0, 1.0, 1.0, 1.0, 1.0, 1.0, 1.0, 1.0, 1.0, 1.0, 1.0, 1.0, 1.0, 1.0, 1.0, 1.0, 1.0, 1.0, 1.0, 1.0, 1.0, 1.0, 1.0, 1.0, 1.0, 1.0, 1.0, 1.0, 1.0, 1.0, 1.0, 1.0, 1.0, 1.0, 1.0, 1.0, 1.0, 1.0, 1.0, 1.0, 1.0, 1.0, 1.0, 1.0, 1.0, 1.0, 1.0, 1.0, 1.0, 1.0, 1.0, 1.0, 1.0, 1.0, 1.0, 1.0, 1.0, 1.0, 1.0, 1.0, 1.0, 1.0, 1.0, 1.0, 1.0, 1.0, 1.0, 1.0, 1.0, 1.0, 1.0, 1.0, 1.0, 1.0, 1.0, 1.0, 1.0, 1.0, 1.0, 1.0, 1.0, 1.0, 1.0, 1.0, 1.0, 1.0, 1.0, 1.0, 1.0, 1.0, 1.0, 1.0, 1.0, 1.0, 1.0, 1.0, 1.0, 1.0, 1.0, 1.0, 1.0, 1.0, 1.0, 1.0, 1.0, 1.0, 1.0, 1.0, 1.0, 1.0, 1.0, 1.0, 1.0, 1.0, 1.0, 1.0, 1.0, 1.0, 1.0, 1.0, 1.0, 1.0, 1.0, 1.0, 1.0, 1.0, 1.0, 1.0, 1.0, 1.0, 1.0, 1.0, 1.0, 1.0, 1.0, 1.0, 1.0, 1.0, 1.0, 1.0, 1.0, 1.0, 1.0, 1.0, 1.0, 1.0, 1.0, 1.0, 1.0, 1.0, 1.0, 1.0, 1.0, 1.0, 1.0, 1.0, 1.0, 1.0, 1.0, 1.0, 1.0, 1.0, 1.0, 1.0, 1.0, 1.0, 1.0, 1.0, 1.0, 1.0, 1.0, 1.0, 1.0, 1.0, 1.0, 1.0, 1.0, 1.0, 1.0, 1.0, 1.0, 1.0, 1.0, 1.0, 1.0, 1.0, 1.0, 1.0, 1.0, 1.0, 1.0, 1.0, 1.0, 1.0, 1.0, 1.0, 1.0, 1.0, 1.0, 1.0, 1.0, 1.0, 1.0, 1.0, 1.0, 1.0, 1.0, 1.0, 1.0, 1.0, 1.0, 1.0, 1.0, 1.0, 1.0, 1.0, 1.0, 1.0, 1.0, 1.0, 1.0, 1.0, 1.0, 1.0, 1.0, 1.0, 1.0, 1.0, 1.0, 1.0, 1.0, 1.0, 1.0, 1.0, 1.0, 1.0, 1.0, 1.0, 1.0, 1.0, 1.0, 1.0, 1.0, 1.0, 1.0, 1.0, 1.0, 1.0, 1.0, 1.0, 1.0, 1.0, 1.0, 1.0, 1.0, 1.0, 1.0, 1.0, 1.0, 1.0, 1.0, 1.0, 1.0, 1.0, 1.0, 1.0, 1.0, 1.0, 1.0, 1.0, 1.0, 1.0, 1.0, 1.0, 1.0, 1.0, 1.0, 1.0, 1.0, 1.0, 1.0, 1.0, 1.0, 1.0, 1.0, 1.0, 1.0, 1.0, 1.0, 1.0, 1.0, 1.0, 1.0, 1.0, 1.0, 1.0, 1.0, 1.0, 1.0, 1.0, 1.0, 1.0, 1.0, 1.0, 1.0, 1.0, 1.0, 1.0, 1.0, 1.0, 1.0, 1.0, 1.0, 1.0, 1.0, 1.0, 1.0, 1.0, 1.0, 1.0, 1.0, 1.0, 1.0, 1.0, 1.0, 1.0, 1.0, 1.0, 1.0, 1.0, 1.0, 1.0, 1.0, 1.0, 1.0, 1.0, 1.0, 1.0, 1.0, 1.0, 1.0, 1.0, 1.0, 1.0, 1.0, 1.0, 1.0, 1.0, 1.0, 1.0, 1.0, 1.0, 1.0, 1.0, 1.0, 1.0, 1.0, 1.0, 1.0, 1.0, 1.0, 1.0, 1.0, 1.0, 1.0, 1.0, 1.0, 1.0, 1.0, 1.0, 1.0, 1.0, 1.0, 1.0, 1.0, 1.0, 1.0, 1.0, 1.0, 1.0, 1.0, 1.0, 1.0, 1.0, 1.0, 1.0, 1.0, 1.0, 1.0, 1.0, 1.0, 1.0, 1.0, 1.0, 1.0, 1.0, 1.0, 1.0, 1.0, 1.0, 1.0, 1.0, 1.0, 1.0, 1.0, 1.0, 1.0, 1.0, 1.0, 1.0, 1.0, 1.0, 1.0, 1.0, 1.0, 1.0, 1.0, 1.0, 1.0, 1.0, 1.0, 1.0, 1.0, 1.0, 1.0, 1.0, 1.0, 1.0, 1.0, 1.0, 1.0, 1.0, 1.0, 1.0, 1.0, 1.0, 1.0, 1.0, 1.0, 1.0, 1.0, 1.0, 1.0, 1.0, 1.0, 1.0, 1.0, 1.0, 1.0, 1.0, 1.0, 1.0, 1.0, 1.0, 1.0, 1.0, 1.0, 1.0, 1.0, 1.0, 1.0, 1.0, 1.0, 1.0, 1.0, 1.0, 1.0, 1.0, 1.0, 1.0, 1.0, 1.0, 1.0, 1.0, 1.0, 1.0, 1.0, 1.0, 1.0, 1.0, 1.0, 1.0, 1.0, 1.0, 1.0, 1.0, 1.0, 1.0, 1.0, 1.0, 1.0, 1.0, 1.0, 1.0, 1.0, 1.0, 1.0, 1.0, 1.0, 1.0, 1.0, 1.0, 1.0, 1.0, 1.0, 1.0, 1.0, 1.0, 1.0, 1.0, 1.0, 1.0, 1.0, 1.0, 1.0, 1.0, 1.0, 1.0, 1.0, 1.0, 1.0, 1.0, 1.0, 1.0, 1.0, 1.0, 1.0, 1.0, 1.0, 1.0, 1.0, 1.0, 1.0, 1.0, 1.0, 1.0, 1.0, 1.0, 1.0, 1.0, 1.0, 1.0, 1.0, 1.0, 1.0, 1.0, 1.0, 1.0, 1.0, 1.0, 1.0, 1.0, 1.0, 1.0, 1.0, 1.0, 1.0, 1.0, 1.0, 1.0, 1.0, 1.0, 1.0, 1.0, 1.0, 1.0, 1.0, 1.0, 1.0, 1.0, 1.0, 1.0, 1.0, 1.0, 1.0, 1.0, 1.0, 1.0, 1.0, 1.0, 1.0, 1.0, 1.0, 1.0, 1.0, 1.0, 1.0, 1.0, 1.0, 1.0, 1.0, 1.0, 1.0, 1.0, 1.0, 1.0, 1.0, 1.0, 1.0, 1.0, 1.0, 1.0, 1.0, 1.0, 1.0, 1.0, 1.0, 1.0, 1.0, 1.0, 1.0, 1.0, 1.0, 1.0, 1.0, 1.0, 1.0, 1.0, 1.0, 1.0, 1.0, 1.0, 1.0, 1.0, 1.0, 1.0, 1.0, 1.0, 1.0, 1.0, 1.0, 1.0, 1.0, 1.0, 1.0, 1.0, 1.0, 1.0, 1.0, 1.0, 1.0, 1.0, 1.0, 1.0, 1.0, 1.0, 1.0, 1.0, 1.0, 1.0, 1.0, 1.0, 1.0, 1.0, 1.0, 1.0, 1.0, 1.0, 1.0, 1.0, 1.0, 1.0, 1.0, 1.0, 1.0, 1.0, 1.0, 1.0, 1.0, 1.0, 1.0, 1.0, 1.0, 1.0, 1.0, 1.0, 1.0, 1.0, 1.0, 1.0, 1.0, 1.0, 1.0, 1.0, 1.0, 1.0, 1.0, 1.0, 1.0, 1.0, 1.0, 1.0, 1.0, 1.0, 1.0, 1.0, 1.0, 1.0, 1.0, 1.0, 1.0, 1.0, 1.0, 1.0, 1.0, 1.0, 1.0, 1.0, 1.0, 1.0, 1.0, 1.0, 1.0, 1.0, 1.0, 1.0, 1.0, 1.0, 1.0, 1.0, 1.0, 1.0, 1.0, 1.0, 1.0, 1.0, 1.0, 1.0, 1.0, 1.0, 1.0, 1.0, 1.0, 1.0, 1.0, 1.0, 1.0, 1.0, 1.0, 1.0, 1.0, 1.0, 1.0, 1.0, 1.0, 1.0, 1.0, 1.0, 1.0, 1.0, 1.0, 1.0, 1.0, 1.0, 1.0, 1.0, 1.0, 1.0, 1.0, 1.0, 1.0, 1.0, 1.0, 1.0, 1.0, 1.0, 1.0, 1.0, 1.0, 1.0, 1.0, 1.0, 1.0, 1.0, 1.0, 1.0, 1.0, 1.0, 1.0, 1.0, 1.0, 1.0, 1.0, 1.0, 1.0, 1.0, 1.0, 1.0, 1.0, 1.0, 1.0, 1.0, 1.0, 1.0, 1.0, 1.0, 1.0, 1.0, 1.0, 1.0, 1.0, 1.0, 1.0, 1.0, 1.0, 1.0, 1.0, 1.0, 1.0, 1.0, 1.0, 1.0, 1.0, 1.0, 1.0, 1.0, 1.0, 1.0, 1.0, 1.0, 1.0, 1.0, 1.0, 1.0, 1.0, 1.0, 1.0, 1.0, 1.0, 1.0, 1.0, 1.0, 1.0, 1.0, 1.0, 1.0, 1.0, 1.0, 1.0, 1.0, 1.0, 1.0, 1.0, 1.0, 1.0, 1.0, 1.0, 1.0, 1.0, 1.0, 1.0, 1.0, 1.0, 1.0, 1.0, 1.0, 1.0, 1.0, 1.0, 1.0, 1.0, 1.0, 1.0, 1.0, 1.0, 1.0, 1.0, 1.0, 1.0, 1.0, 1.0, 1.0, 1.0, 1.0, 1.0, 1.0, 1.0, 1.0, 1.0, 1.0, 1.0, 1.0, 1.0, 1.0, 1.0, 1.0, 1.0, 1.0, 1.0, 1.0, 1.0, 1.0, 1.0, 1.0, 1.0, 1.0, 1.0, 1.0, 1.0, 1.0, 1.0, 1.0, 1.0, 1.0, 1.0, 1.0, 1.0, 1.0, 1.0, 1.0, 1.0, 1.0, 1.0, 1.0, 1.0, 1.0, 1.0, 1.0, 1.0, 1.0, 1.0, 1.0, 1.0, 1.0, 1.0, 1.0, 1.0, 1.0, 1.0, 1.0, 1.0, 1.0, 1.0, 1.0, 1.0, 1.0, 1.0, 1.0, 1.0, 1.0, 1.0, 1.0, 1.0, 1.0, 1.0, 1.0, 1.0, 1.0, 1.0, 1.0, 1.0, 1.0, 1.0, 1.0, 1.0, 1.0, 1.0, 1.0, 1.0, 1.0, 1.0, 1.0, 1.0, 1.0, 1.0, 1.0, 1.0, 1.0, 1.0, 1.0, 1.0, 1.0, 1.0, 1.0, 1.0, 1.0, 1.0, 1.0, 1.0, 1.0, 1.0, 1.0, 1.0, 1.0, 1.0, 1.0, 1.0, 1.0, 1.0, 1.0, 1.0, 1.0, 1.0, 1.0, 1.0, 1.0, 1.0, 1.0, 1.0, 1.0, 1.0, 1.0, 1.0, 1.0, 1.0, 1.0, 1.0, 1.0, 1.0, 1.0, 1.0, 1.0, 1.0, 1.0, 1.0, 1.0, 1.0, 1.0, 1.0, 1.0, 1.0, 1.0, 1.0, 1.0, 1.0, 1.0, 1.0, 1.0, 1.0, 1.0, 1.0, 1.0, 1.0, 1.0, 1.0, 1.0, 1.0, 1.0, 1.0, 1.0, 1.0, 1.0, 1.0, 1.0, 1.0, 1.0, 1.0, 1.0, 1.0, 1.0, 1.0, 1.0, 1.0, 1.0, 1.0, 1.0, 1.0, 1.0, 1.0, 1.0, 1.0, 1.0, 1.0, 1.0, 1.0, 1.0, 1.0, 1.0, 1.0, 1.0, 1.0, 1.0, 1.0, 1.0, 1.0, 1.0, 1.0, 1.0, 1.0, 1.0, 1.0, 1.0, 1.0, 1.0, 1.0, 1.0, 1.0, 1.0, 1.0, 1.0, 1.0, 1.0, 1.0, 1.0, 1.0, 1.0, 1.0, 1.0, 1.0, 1.0, 1.0, 1.0, 1.0, 1.0, 1.0, 1.0, 1.0, 1.0, 1.0, 1.0, 1.0, 1.0, 1.0, 1.0, 1.0, 1.0, 1.0, 1.0, 1.0, 1.0, 1.0, 1.0, 1.0, 1.0, 1.0, 1.0, 1.0, 1.0, 1.0, 1.0, 1.0, 1.0, 1.0, 1.0, 1.0, 1.0, 1.0, 1.0, 1.0, 1.0, 1.0, 1.0, 1.0, 1.0, 1.0, 1.0, 1.0, 1.0, 1.0, 1.0, 1.0, 1.0, 1.0, 1.0, 1.0, 1.0, 1.0, 1.0, 1.0, 1.0, 1.0, 1.0, 1.0, 1.0, 1.0, 1.0, 1.0, 1.0, 1.0, 1.0, 1.0, 1.0, 1.0, 1.0, 1.0, 1.0, 1.0, 1.0, 1.0, 1.0, 1.0, 1.0, 1.0, 1.0, 1.0, 1.0, 1.0, 1.0, 1.0, 1.0, 1.0, 1.0, 1.0, 1.0, 1.0, 1.0, 1.0, 1.0, 1.0, 1.0, 1.0, 1.0, 1.0, 1.0, 1.0, 1.0, 1.0, 1.0, 1.0, 1.0, 1.0, 1.0, 1.0, 1.0, 1.0, 1.0, 1.0, 1.0, 1.0, 1.0, 1.0, 1.0, 1.0, 1.0, 1.0, 1.0, 1.0, 1.0, 1.0, 1.0, 1.0, 1.0, 1.0, 1.0, 1.0, 1.0, 1.0, 1.0, 1.0, 1.0, 1.0, 1.0, 1.0, 1.0, 1.0, 1.0, 1.0, 1.0, 1.0, 1.0, 1.0, 1.0, 1.0, 1.0, 1.0, 1.0, 1.0, 1.0, 1.0, 1.0, 1.0, 1.0, 1.0, 1.0, 1.0, 1.0, 1.0, 1.0, 1.0, 1.0, 1.0, 1.0, 1.0, 1.0, 1.0, 1.0, 1.0, 1.0, 1.0, 1.0, 1.0, 1.0, 1.0, 1.0, 1.0, 1.0, 1.0, 1.0, 1.0, 1.0, 1.0, 1.0, 1.0, 1.0, 1.0, 1.0, 1.0, 1.0, 1.0, 1.0, 1.0, 1.0, 1.0, 1.0, 1.0, 1.0, 1.0, 1.0, 1.0, 1.0, 1.0, 1.0, 1.0, 1.0, 1.0, 1.0, 1.0, 1.0, 1.0, 1.0, 1.0])
me_plane_001.use_remesh_preserve_volume = False
me_plane_001.use_remesh_preserve_attributes = False
me_plane_001.use_mirror_vertex_groups = False
me_plane_001.update()
me_plane = bpy.data.meshes.new('Plane')
me_plane.from_pydata([(1.0, 1.0, 0.0), (1.0, -1.0, 0.0), (-1.0, -1.0, 0.0), (-1.0, 1.0, 0.0), (-1.0, 1.0, 2.0), (-1.0, -1.0, 2.0)], [], [(0, 3, 2, 1), (2, 3, 4, 5)])
_uv = me_plane.uv_layers.new(name='UVMap')
_uv.uv.foreach_set('vector', [1.0, 0.9961, 0.0, 1.0, -0.003906, 0.0, 0.9961, -0.003906, 1.0, 0.0, 0.998, 1.0, -0.001953, 0.998, 0.0, -0.001953])
_ca = me_plane.color_attributes.new('Col', 'BYTE_COLOR', 'CORNER')
_ca.data.foreach_set('color', [1.0, 1.0, 1.0, 1.0, 1.0, 1.0, 1.0, 1.0, 1.0, 1.0, 1.0, 1.0, 1.0, 1.0, 1.0, 1.0, 1.0, 1.0, 1.0, 1.0, 1.0, 1.0, 1.0, 1.0, 1.0, 1.0, 1.0, 1.0, 1.0, 1.0, 1.0, 1.0])
me_plane.materials.append(mat_material)
me_plane.use_remesh_preserve_volume = False
me_plane.use_remesh_preserve_attributes = False
me_plane.use_mirror_vertex_groups = False
me_plane.update()

# ---- objects
ob_plane_001 = bpy.data.objects.new('Plane.001', me_plane_001)
ob_plane = bpy.data.objects.new('Plane', me_plane)

# ---- transforms, parenting, visibility, modifiers, constraints
ob_plane_001.location = (-0.06153, -1.768, 0.692)
ob_plane_001.rotation_euler = (1.571, -0.0, 1.571)
ob_plane_001.lock_rotations_4d = False
ob_plane_001.empty_display_type = 'ARROWS'
ob_plane_001.color = (0.0, 0.0, 0.0, 1.0)
ob_plane_001.lineart.crease_threshold = 0.0
ob_plane.location = (-3.08e-25, 0.0, 1.0)
ob_plane.rotation_euler = (1.571, 1.794e-16, 1.794e-16)
ob_plane.lock_rotations_4d = False
ob_plane.empty_display_type = 'ARROWS'
ob_plane.color = (0.0, 0.0, 0.0, 1.0)
ob_plane.lineart.crease_threshold = 0.0

# ---- collection membership
col_collection_1.objects.link(ob_plane_001)
col_collection_2.objects.link(ob_plane)

# ---- scene / render settings (as saved in the file)
scene.frame_start = 1; scene.frame_end = 250; scene.frame_set(1)
scene.render.engine = 'BLENDER_EEVEE_NEXT'
scene.render.image_settings.color_mode = 'RGB'
scene.render.image_settings.compression = 90
scene.render.resolution_x = 1280
scene.render.resolution_y = 960
scene.render.fps = 25
scene.render.dither_intensity = 0.0
scene.render.use_compositing = False
scene.render.use_sequencer = False
scene.render.use_file_extension = False
scene.render.bake_bias = 0.0
scene.render.use_stamp_time = False
scene.render.use_stamp_date = False
scene.render.use_stamp_frame = False
scene.render.use_stamp_camera = False
scene.render.use_stamp_scene = False
scene.render.use_stamp_filename = False
scene.render.use_stamp_render_time = False
scene.render.stamp_font_size = 0
scene.cycles.use_denoising = False
scene.cycles.samples = 10
scene.cycles.sampling_pattern = 'TABULATED_SOBOL'
scene.cycles.light_sampling_threshold = 0.0
scene.cycles.use_adaptive_sampling = False
scene.cycles.use_light_tree = False
scene.cycles.blur_glossy = 0.0
scene.cycles.volume_bounces = 1
scene.cycles.pixel_filter_type = 'GAUSSIAN'
scene.cycles.sample_clamp_indirect = 0.0
scene.view_settings.view_transform = 'Raw'
bpy.context.view_layer.update()

# ---- added for rendering (the .blend has no active camera and no usable light): camera, sun + grey world if the file has none
cam_auto = bpy.data.cameras.new('AutoCamera')
cam_auto.lens = 50.0
cam_auto.sensor_width = 36.0
cam_auto.clip_end = 1000.0
ob_auto_camera = bpy.data.objects.new('AutoCamera', cam_auto)
scene.collection.objects.link(ob_auto_camera)
ob_auto_camera.location = (3.66301, -4.78041, 3.92998)
ob_auto_camera.rotation_euler = (1.09748, -7.21219e-08, 0.694738)
scene.camera = ob_auto_camera
light_auto_sun = bpy.data.lights.new('AutoSun', 'SUN')
light_auto_sun.energy = 3.0
light_auto_sun.angle = 0.0523599
ob_auto_sun = bpy.data.objects.new('AutoSun', light_auto_sun)
scene.collection.objects.link(ob_auto_sun)
ob_auto_sun.rotation_euler = (0.872665, 0.174533, 0.523599)
if scene.world is None:
    world_auto = bpy.data.worlds.new('AutoWorld')
    world_auto.color = (0.3, 0.3, 0.3)
    scene.world = world_auto
bpy.context.view_layer.update()
